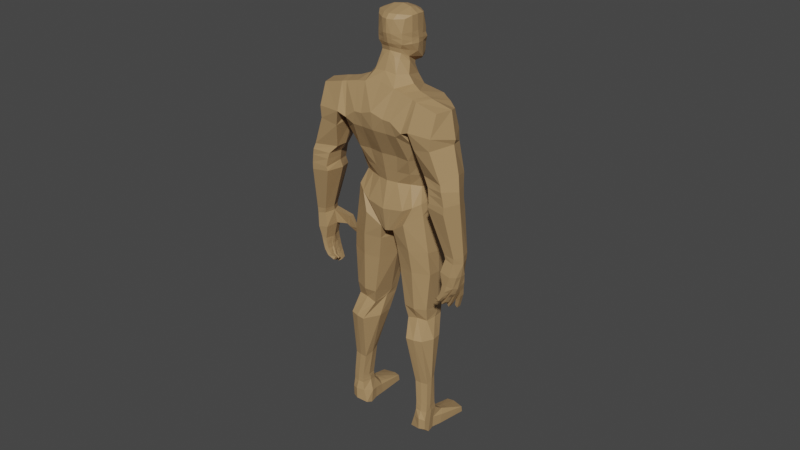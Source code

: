 # Source: John-Rigged.blend  (saved by Blender 3.6.13; exported with 4.5.12 LTS)
import bpy
from mathutils import Matrix  # noqa: F401  (used for matrix-valued properties, if any)

bpy.ops.wm.read_factory_settings(use_empty=True)
scene = bpy.context.scene
scene.name = 'Scene'

# ---- collections
col_john = bpy.data.collections.new('John'); scene.collection.children.link(col_john)

# ---- materials (node trees are filled in below, after node groups)
mat_material = bpy.data.materials.new('Material')
mat_material.use_transparent_shadow = False

# ---- material node trees
mat_material.use_nodes = True; mat_material.node_tree.nodes.clear()
_N = mat_material.node_tree.nodes; _L = mat_material.node_tree.links
n0 = _N.new('ShaderNodeBsdfPrincipled'); n0.name = 'Principled BSDF'; n0.location = (10, 300)
n0.distribution = 'GGX'
n0.subsurface_method = 'RANDOM_WALK_SKIN'
n0.inputs[0].default_value = (0.402, 0.2531, 0.1181, 1.0)
n0.inputs[3].default_value = 1.45
n0.inputs[27].default_value = (0.0, 0.0, 0.0, 1.0)
n0.inputs[28].default_value = 1.0
n1 = _N.new('ShaderNodeOutputMaterial'); n1.name = 'Material Output'; n1.location = (300, 300)
_L.new(n0.outputs[0], n1.inputs[0])
n1.is_active_output = True

# ---- world
world_world = bpy.data.worlds.new('World'); scene.world = world_world
world_world.use_nodes = True; world_world.node_tree.nodes.clear()
_N = world_world.node_tree.nodes; _L = world_world.node_tree.links
n0 = _N.new('ShaderNodeOutputWorld'); n0.name = 'World Output'; n0.location = (300, 300)
n1 = _N.new('ShaderNodeBackground'); n1.name = 'Background'; n1.location = (10, 300)
n1.inputs[0].default_value = (0.05088, 0.05088, 0.05088, 1.0)
_L.new(n1.outputs[0], n0.inputs[0])
n0.is_active_output = True
world_world.color = (0.05088, 0.05088, 0.05088)
world_world.use_sun_shadow = False
world_world.sun_shadow_jitter_overblur = 0.0

# ---- meshes
me_john = bpy.data.meshes.new('John')
me_john.from_pydata([(0.08797, 0.56, 0.05345), (0.1091, 0.8211, 0.03073), (0.09051, 0.561, -0.0207), (0.08906, 0.8348, -0.05675), (0.07525, 0.7633, -0.07816), (0.09266, 0.6921, -0.02114), (0.07563, 0.6213, -0.006025), (0.0864, 0.5871, -0.02198), (0.1158, 0.7646, 0.0432), (0.08934, 0.7105, 0.06759), (0.08115, 0.6246, 0.05619), (0.0909, 0.5915, 0.05578), (0.03847, 0.8452, -0.05533), (0.01623, 0.4895, 0.07587), (0.01659, 0.5068, -0.03307), (0.04089, 0.8313, 0.04167), (0.04893, 0.566, 0.0842), (0.04161, 0.6257, 0.08604), (0.04384, 0.7185, 0.09978), (0.04192, 0.7875, 0.08292), (0.04797, 0.5654, -0.03967), (0.02458, 0.6223, -0.02758), (0.03585, 0.6906, -0.04209), (0.02889, 0.7842, -0.08088), (0.0221, 0.8804, 0.03396), (0.0249, 0.9076, -0.01567), (0.0968, 0.06755, -0.02917), (0.111, 0.06735, -0.02592), (0.04446, 0.3074, 0.05521), (0.04228, 0.3068, 0.03082), (0.03053, 0.4176, -0.0244), (0.02823, 0.4136, 0.07073), (0.108, 0.419, -0.01603), (0.1008, 0.4111, 0.05096), (0.02284, 0.4724, -0.02788), (0.02053, 0.4639, 0.07383), (0.1035, 0.4735, -0.01881), (0.09583, 0.4609, 0.05261), (0.1039, 0.2549, -0.0384), (0.1122, 0.252, 0.01523), (0.06463, 0.253, -0.04533), (0.04965, 0.2502, 0.03264), (0.1085, 0.1328, -0.02134), (0.1065, 0.1457, 0.006621), (0.07679, 0.1318, -0.02468), (0.07599, 0.1451, 0.0156), (0.05946, 0.8419, -0.05541), (0.0521, 0.5248, 0.06672), (0.06926, 0.5764, -0.03215), (0.05287, 0.6218, -0.01657), (0.06678, 0.6888, -0.04249), (0.04798, 0.7829, -0.07968), (0.05228, 0.5336, -0.04211), (0.09407, 0.8239, 0.03997), (0.06991, 0.578, 0.07185), (0.06138, 0.6252, 0.07342), (0.07708, 0.7156, 0.09193), (0.0823, 0.7751, 0.07488), (0.101, 0.3093, 0.02103), (0.06881, 0.4186, -0.03196), (0.06364, 0.4127, 0.07386), (0.05792, 0.4613, 0.07518), (0.06343, 0.4735, -0.03753), (0.0809, 0.2511, 0.03982), (0.08429, 0.254, -0.04393), (0.09125, 0.1454, 0.02329), (0.09267, 0.1323, -0.02435), (0.08915, 0.5664, 0.01687), (0.1015, 0.8355, -0.02183), (0.09211, 0.5905, 0.02307), (0.08182, 0.6229, 0.02636), (0.1015, 0.7018, 0.0153), (0.1111, 0.7721, 0.0005639), (0.05764, 0.8497, -0.01383), (0.01223, 0.4958, 0.0214), (0.03092, 0.927, -0.01958), (0.03089, 0.898, 0.002599), (0.111, 0.07765, -0.02518), (0.1126, 0.06547, -0.01501), (0.09677, 0.3069, 0.04099), (0.07061, 0.3064, 0.05711), (0.01796, 0.4157, 0.02346), (0.1068, 0.415, 0.01747), (0.106, 0.4672, 0.01659), (0.009595, 0.4682, 0.02329), (0.1178, 0.2552, -0.01158), (0.04492, 0.2521, -0.006344), (0.11, 0.1392, -0.007361), (0.07252, 0.1385, -0.00454), (0.1093, 0.02866, 0.002165), (0.07954, 0.8412, -0.021), (0.16, 0.8194, -0.01981), (0.1482, 0.8125, 0.006578), (0.1501, 0.8191, -0.05682), (0.1496, 0.77, -0.07553), (0.1526, 0.7689, 0.01626), (0.1732, 0.759, -0.02194), (0.09553, 0.7716, -0.0811), (0.114, 0.7644, -0.001008), (0.1203, 0.7657, 0.03284), (0.1248, 0.8188, 0.02227), (0.09974, 0.8324, -0.05926), (0.1144, 0.8334, -0.0246), (0.1404, 0.6443, -0.06758), (0.1369, 0.6434, -0.02893), (0.1802, 0.6465, -0.07226), (0.1984, 0.6423, -0.03749), (0.1205, 0.6769, -0.05699), (0.1724, 0.6763, 0.01143), (0.1198, 0.6768, -0.03003), (0.1732, 0.6742, -0.0703), (0.1441, 0.6782, 0.02186), (0.1887, 0.6869, -0.02938), (0.1064, 0.7344, -0.07325), (0.1587, 0.7439, 0.0105), (0.1077, 0.7393, -0.01681), (0.1474, 0.7423, -0.0754), (0.1213, 0.7354, 0.02223), (0.1693, 0.7479, -0.02158), (0.183, 0.6101, -0.07132), (0.15, 0.6079, 0.008292), (0.2011, 0.6055, -0.03625), (0.1398, 0.6162, -0.06987), (0.1854, 0.6068, -0.0003493), (0.1351, 0.613, -0.02553), (0.09069, 0.7286, -0.04928), (0.1018, 0.7345, 0.05454), (0.03237, 0.7508, -0.07297), (0.04258, 0.7698, 0.09486), (0.08212, 0.7478, 0.07799), (0.05765, 0.7506, -0.07308), (0.1073, 0.7407, 0.007405), (0.03253, 0.8556, 0.03219), (0.02769, 0.8681, -0.03557), (0.04348, 0.8658, -0.01215), (0.1118, -0.0008817, -0.01838), (0.1103, 0.01065, -0.03098), (0.09511, -0.0009692, 0.007314), (0.1088, 0.0006177, 0.0003359), (0.09618, 0.01056, -0.03704), (0.06964, 0.005368, -0.03081), (0.0667, 0.0001123, -0.01574), (0.07021, 0.00185, 0.004235), (0.09684, -0.0006343, -0.01778), (0.07068, 0.02922, 0.006159), (0.06717, 0.03104, -0.01127), (0.1123, 0.03051, -0.01401), (0.1107, 0.03602, -0.03141), (0.0966, 0.0387, -0.03724), (0.07876, 0.03694, -0.03093), (0.09281, 0.03277, 0.03698), (0.1087, 0.03488, 0.03494), (0.07974, 0.02921, 0.03231), (0.123, 0.01115, 0.0958), (0.09364, 0.01146, 0.103), (0.09309, -0.003294, 0.1053), (0.07789, 0.01149, 0.09964), (0.1224, -0.004194, 0.09821), (0.07735, -0.00362, 0.1019), (0.1145, 0.02305, 0.02871), (0.07357, 0.02426, 0.02891), (0.07187, 0.00032, 0.03067), (0.1135, -0.0007215, 0.02381), (0.09791, -0.002673, 0.03375), (0.03442, 0.9835, 0.04492), (0.03965, 0.9314, 0.001237), (0.04449, 0.9876, 0.01287), (0.04286, 0.9353, 0.01954), (0.03723, 0.9304, 0.05431), (0.03476, 0.8892, 0.04282), (0.0248, 0.9173, -0.01763), (0.04069, 0.9078, 0.01875), (0.007155, 0.5054, -0.03697), (0.0, 0.4816, 0.08015), (0.01814, 0.5619, -0.04449), (0.01006, 0.9094, -0.01941), (0.005631, 0.4927, 0.02084), (0.01686, 0.985, 0.05689), (0.03923, 0.9394, 0.001135), (0.02128, 0.9975, 0.0183), (0.009992, 0.9272, -0.02613), (0.01356, 0.9208, 0.06713), (0.0281, 0.8968, 0.05959), (0.01003, 0.9185, -0.02146), (0.02457, 0.8745, 0.03072), (0.03661, 0.8901, -0.0009407), (0.008484, 0.8754, 0.05732), (0.1682, 0.4332, -0.0517), (0.1805, 0.4343, -0.05249), (0.1945, 0.4232, -0.03), (0.1915, 0.427, -0.002786), (0.1786, 0.4289, 0.001788), (0.1687, 0.4275, -0.02289), (0.1636, 0.4636, -0.05223), (0.1647, 0.4616, -0.01804), (0.175, 0.4589, 0.003999), (0.1908, 0.4555, -0.002292), (0.2009, 0.4541, -0.02864), (0.1882, 0.4583, -0.0534), (0.1436, 0.4769, 0.002325), (0.1473, 0.4736, 0.01849), (0.1558, 0.4521, 0.006878), (0.1594, 0.4514, 0.01889), (0.1308, 0.4466, 0.01065), (0.1359, 0.4474, 0.02146), (0.1517, 0.4444, 0.01121), (0.1549, 0.445, 0.01845), (0.1384, 0.4298, 0.01928), (0.1403, 0.4303, 0.02481), (0.1261, 0.4303, 0.01869), (0.1237, 0.4365, 0.01621), (0.1268, 0.437, 0.02443), (0.1286, 0.4308, 0.02557), (0.1937, 0.4249, -0.01675), (0.1742, 0.4278, -0.0112), (0.1904, 0.4273, -0.04199), (0.1685, 0.4305, -0.03312), (0.1756, 0.3585, 0.006668), (0.1676, 0.3604, 0.008108), (0.1662, 0.3593, -0.0004269), (0.1749, 0.3572, -0.003588), (0.1451, 0.3898, -0.04743), (0.1485, 0.3829, -0.05018), (0.1482, 0.3805, -0.04313), (0.1454, 0.3865, -0.03976), (0.1631, 0.3611, -0.01097), (0.1571, 0.366, -0.00914), (0.1558, 0.3663, -0.01591), (0.1628, 0.3619, -0.01908), (0.15, 0.3794, -0.02964), (0.1557, 0.3726, -0.03467), (0.1565, 0.3706, -0.02637), (0.1512, 0.3768, -0.02356), (0.1721, 0.4102, -0.01054), (0.1678, 0.3927, -0.01032), (0.1632, 0.3798, -0.01066), (0.1699, 0.4098, -0.02124), (0.1659, 0.3923, -0.02001), (0.1618, 0.3797, -0.01834), (0.1871, 0.4065, -0.0274), (0.1789, 0.3897, -0.02523), (0.1721, 0.3762, -0.02212), (0.1728, 0.3759, -0.0131), (0.1803, 0.3902, -0.01401), (0.1889, 0.4075, -0.01517), (0.1776, 0.4118, 0.003389), (0.1753, 0.3955, 0.00471), (0.1724, 0.3802, 0.006346), (0.174, 0.4107, -0.008487), (0.1724, 0.3943, -0.006052), (0.1706, 0.3789, -0.003344), (0.19, 0.4082, -0.01346), (0.1876, 0.3921, -0.01045), (0.1825, 0.3777, -0.006863), (0.1821, 0.3792, 0.00431), (0.1869, 0.3937, 0.001661), (0.1885, 0.4101, -0.0004223), (0.1844, 0.4106, -0.04135), (0.176, 0.3999, -0.03937), (0.168, 0.3846, -0.03918), (0.1876, 0.4074, -0.03022), (0.1787, 0.3962, -0.02949), (0.1702, 0.3813, -0.03032), (0.167, 0.4111, -0.02429), (0.1648, 0.4004, -0.02398), (0.1595, 0.3847, -0.02579), (0.1577, 0.3875, -0.03253), (0.1635, 0.4034, -0.03188), (0.1662, 0.4136, -0.03349), (0.1764, 0.4188, -0.05326), (0.1714, 0.4047, -0.05398), (0.1617, 0.3919, -0.05435), (0.181, 0.4133, -0.04364), (0.1733, 0.3996, -0.04512), (0.1633, 0.3882, -0.04642), (0.1663, 0.4158, -0.03609), (0.1631, 0.4061, -0.03898), (0.1555, 0.3933, -0.04157), (0.154, 0.3958, -0.05192), (0.1623, 0.4086, -0.0521), (0.1653, 0.4183, -0.0519), (0.2007, 0.4546, -0.01521), (0.1983, 0.456, -0.04084), (0.02067, 0.8849, 0.0657), (0.01868, 0.8783, 0.05711), (0.02584, 0.8816, 0.05185), (0.01116, 0.8776, 0.06887), (0.0149, 0.8847, 0.07251), (0.01257, 0.8989, 0.06804), (0.03084, 0.9495, -0.02059), (0.0428, 0.9529, 0.01688), (0.03599, 0.9501, 0.05105), (0.009964, 0.949, -0.03115), (0.01592, 0.9458, 0.06403), (0.03139, 0.9382, -0.02009), (0.04285, 0.9403, 0.01878), (0.03587, 0.9398, 0.05088), (0.00998, 0.9377, -0.02863), (0.02347, 0.9427, 0.05281), (0.03078, 0.9168, 0.05809), (0.01085, 0.9166, 0.06666), (0.04379, 0.9258, 0.01926), (0.02082, 0.9167, 0.06238), (0.0, 0.5046, -0.03906), (0.01382, 0.8267, 0.05061), (0.0, 0.5544, 0.09366), (0.0, 0.6269, 0.09604), (0.0, 0.7183, 0.1053), (0.0, 0.7855, 0.08993), (0.006733, 0.8785, 0.038), (0.0, 0.4911, 0.02055), (0.0, 0.7704, 0.1022), (0.01222, 0.8547, 0.03685), (0.0, 0.9865, 0.0617), (0.0, 0.8514, -0.05056), (0.0, 0.56, -0.04709), (0.0, 0.6229, -0.03279), (0.0, 0.6914, -0.0482), (0.0, 0.794, -0.08365), (0.0, 0.9103, -0.02142), (0.0, 0.7521, -0.07763), (0.0, 0.871, -0.03705), (0.04071, 0.9514, 0.0009312), (0.0, 1.0, 0.0213), (0.0, 0.9276, -0.02825), (0.0, 0.9192, -0.02353), (0.0, 0.8732, 0.03969), (0.0, 0.944, 0.06948), (0.0, 0.9494, -0.03308), (0.0, 0.9405, -0.03122), (0.008651, 0.9385, 0.06327), (0.0415, 0.9856, 0.03508), (0.04072, 0.9336, 0.03648), (0.02034, 0.994, 0.03534), (0.04063, 0.9524, 0.03613), (0.04068, 0.9422, 0.03447), (0.03941, 0.9248, 0.0378), (0.0, 0.9971, 0.03609), (0.0, 0.8264, 0.05162), (0.0, 0.8782, 0.03867), (0.0, 0.8546, 0.03787), (0.0, 0.9232, 0.07814), (0.0, 0.898, 0.07082), (0.0, 0.8741, 0.05692), (0.0, 0.8776, 0.06995), (0.0, 0.8857, 0.07767), (0.0, 0.94, 0.06772), (0.0, 0.9159, 0.07071), (0.0, 0.9208, 0.07782), (0.1096, 0.05271, 0.009707), (0.1096, 0.07078, 0.005381), (0.111, 0.05704, -0.02666), (0.08092, 0.05143, 0.01221), (0.08194, 0.07065, 0.00975), (0.08211, 0.05723, -0.02907), (0.08246, 0.07793, -0.02815), (0.09577, 0.07069, 0.01328), (0.09554, 0.0527, 0.01644), (0.09673, 0.07779, -0.02815), (0.09686, 0.05731, -0.03019), (0.1126, 0.07403, -0.01417), (0.1127, 0.05685, -0.01034), (0.07837, 0.07414, -0.01134), (0.07702, 0.05726, -0.007491), (0.09949, 0.2978, -0.01361), (0.1013, 0.3287, -0.01855), (0.04968, 0.2912, -0.01868), (0.04389, 0.324, -0.02406), (0.04648, 0.2946, 0.05269), (0.04244, 0.3203, 0.05773), (0.09711, 0.2957, 0.03905), (0.09643, 0.3182, 0.04294), (0.06938, 0.3184, 0.05897), (0.07183, 0.2944, 0.05526), (0.07253, 0.3245, -0.02837), (0.07459, 0.2976, -0.01727), (0.1008, 0.3208, 0.02307), (0.1012, 0.2978, 0.01276), (0.04023, 0.3162, 0.02944), (0.04433, 0.2974, 0.01705), (0.08269, 0.6507, -0.0123), (0.08852, 0.6671, 0.05565), (0.02926, 0.6506, -0.0336), (0.04229, 0.671, 0.09141), (0.06991, 0.6688, 0.07661), (0.05887, 0.6507, -0.02775), (0.09078, 0.6587, 0.02134), (0.0, 0.6513, -0.03918), (0.0, 0.6709, 0.09983), (0.02539, 0.8974, -0.02036), (0.008373, 0.8735, 0.03893), (0.0, 0.9007, -0.02524), (0.01403, 0.8993, -0.02394), (0.02271, 0.9238, 0.06476), (0.03438, 0.9803, -0.01489), (0.0431, 0.9867, -0.00227), (0.01482, 0.9788, -0.02824), (0.01705, 0.9883, -0.01851), (0.0, 0.9885, -0.0244), (3.037e-10, 0.979, -0.03304), (0.04046, 0.9261, 0.000793), (0.03458, 0.9122, 0.001204), (0.1831, 0.627, -0.07119), (0.1772, 0.661, -0.07332), (0.1373, 0.6582, -0.06528), (0.1435, 0.6252, -0.06988), (0.1519, 0.6259, 0.003508), (0.1498, 0.6549, 0.00857), (0.1797, 0.6544, 0.001119), (0.1854, 0.6256, -0.004647), (0.1344, 0.6559, -0.02987), (0.1394, 0.631, -0.02798), (0.2001, 0.6295, -0.0383), (0.1966, 0.655, -0.03667), (0.1722, 0.4954, -0.04725), (0.1703, 0.5068, -0.04862), (0.1949, 0.503, -0.04857), (0.194, 0.49, -0.04826), (0.2051, 0.486, -0.02663), (0.2051, 0.5028, -0.02729), (0.1971, 0.5025, -0.003408), (0.1962, 0.4873, -0.00379), (0.1802, 0.5022, 0.002018), (0.1804, 0.4921, 0.002468), (0.1667, 0.5064, -0.02444), (0.1676, 0.4952, -0.02152), (0.07509, 0.01975, 0.05391), (0.07381, -0.001073, 0.05585), (0.1175, 0.01884, 0.05243), (0.1166, -0.001949, 0.05011), (0.09621, -0.002892, 0.05904), (0.1134, 0.02714, 0.05478), (0.09305, 0.0266, 0.05609), (0.07911, 0.02324, 0.05498), (0.08229, 0.06758, -0.02861), (0.0777, 0.06525, -0.007074)], [], [(51, 46, 3, 4), (100, 99, 95, 92), (359, 351, 147, 148), (309, 24, 186), (308, 304, 338), (67, 69, 11, 0), (69, 70, 10, 11), (386, 71, 9, 381), (131, 72, 8, 126), (52, 48, 7, 2), (48, 49, 6, 7), (385, 50, 5, 380), (130, 51, 4, 125), (174, 21, 20), (172, 174, 20, 14), (129, 57, 19, 128), (384, 56, 18, 383), (54, 55, 17, 16), (47, 54, 16, 13), (57, 53, 15, 19), (90, 73, 15, 53), (176, 74, 13, 173), (334, 290, 166, 331), (185, 389, 25, 76), (148, 147, 136, 139), (363, 354, 149, 145), (89, 349, 151, 159), (357, 352, 152, 150), (373, 368, 41, 63), (366, 379, 29), (379, 366, 40, 86), (366, 375, 64, 40), (62, 36, 32, 59), (84, 34, 30, 81), (83, 37, 33, 82), (61, 35, 31, 60), (47, 13, 35, 61), (67, 0, 37, 83), (74, 14, 34, 84), (52, 2, 36, 62), (33, 60, 372, 371), (82, 33, 371, 376), (368, 379, 86, 41), (59, 32, 365, 374), (63, 41, 45, 65), (85, 39, 43, 87), (86, 40, 44, 88), (64, 38, 42, 66), (40, 64, 66, 44), (39, 63, 65, 43), (30, 59, 374, 367), (377, 370, 39, 85), (14, 52, 62, 34), (0, 47, 61, 37), (37, 61, 60, 33), (34, 62, 59, 30), (81, 30, 367, 378), (370, 373, 63, 39), (361, 349, 89, 146), (146, 89, 138, 135), (68, 90, 53, 1), (8, 1, 53, 57), (0, 11, 54, 47), (11, 10, 55, 54), (381, 9, 56, 384), (126, 8, 57, 129), (127, 23, 51, 130), (382, 22, 50, 385), (20, 21, 49, 48), (14, 20, 48, 52), (88, 44, 355, 362), (23, 12, 46, 51), (3, 46, 90, 68), (429, 428, 153, 157), (41, 86, 88, 45), (38, 85, 87, 42), (31, 81, 378, 369), (375, 364, 38, 64), (13, 74, 84, 35), (2, 67, 83, 36), (36, 83, 82, 32), (35, 84, 81, 31), (60, 31, 369, 372), (364, 377, 85, 38), (66, 42, 77, 358), (65, 45, 353, 356), (144, 145, 141, 142), (184, 185, 76, 24), (293, 291, 164, 177), (172, 14, 74, 176), (46, 12, 73, 90), (125, 4, 72, 131), (380, 5, 71, 386), (7, 6, 70, 69), (2, 7, 69, 67), (425, 194, 201, 199), (96, 91, 92, 95), (94, 93, 91, 96), (97, 101, 93, 94), (101, 102, 91, 93), (102, 100, 92, 91), (421, 423, 195, 196), (8, 72, 98, 99), (68, 1, 100, 102), (3, 68, 102, 101), (4, 3, 101, 97), (72, 4, 97, 98), (1, 8, 99, 100), (425, 414, 193, 194), (423, 425, 199, 200), (418, 421, 196, 281), (402, 412, 121, 119), (406, 411, 124, 120), (108, 111, 407, 408), (405, 402, 119, 122), (409, 406, 120, 123), (114, 117, 111, 108), (113, 116, 110, 107), (115, 113, 107, 109), (117, 115, 109, 111), (116, 118, 112, 110), (118, 114, 108, 112), (96, 95, 114, 118), (94, 96, 118, 116), (99, 98, 115, 117), (98, 97, 113, 115), (97, 94, 116, 113), (95, 99, 117, 114), (112, 108, 408, 413), (411, 405, 122, 124), (412, 409, 123, 121), (109, 107, 404, 410), (110, 112, 413, 403), (111, 109, 410, 407), (5, 125, 131, 71), (22, 127, 130, 50), (9, 126, 129, 56), (56, 129, 128, 18), (50, 130, 125, 5), (71, 131, 126, 9), (15, 73, 134, 132), (73, 12, 133, 134), (128, 311, 307, 18), (143, 135, 138, 137), (141, 143, 137, 142), (140, 139, 143, 141), (139, 136, 135, 143), (149, 148, 139, 140), (147, 146, 135, 136), (145, 149, 140, 141), (426, 427, 158, 156), (433, 426, 156), (351, 359, 26, 27), (42, 87, 360, 77), (44, 66, 358, 355), (45, 88, 362, 353), (43, 65, 356, 350), (87, 43, 350, 360), (352, 363, 145, 144), (153, 154, 155, 157), (154, 156, 158, 155), (432, 433, 156, 154), (431, 432, 154, 153), (428, 431, 153), (430, 429, 157, 155), (427, 430, 155, 158), (352, 144, 160, 152), (351, 361, 146, 147), (142, 137, 163, 161), (137, 138, 162, 163), (144, 142, 161, 160), (138, 89, 159, 162), (354, 359, 148, 149), (397, 398, 323, 179), (401, 170, 75, 400), (24, 169, 285, 284), (186, 284, 286), (340, 312, 390, 326), (76, 25, 170, 401), (25, 175, 183, 170), (132, 134, 185, 184), (170, 183, 180, 75), (395, 397, 179, 166), (322, 289, 394, 395), (331, 333, 177, 164), (19, 308, 311, 128), (317, 320, 127, 22), (303, 172, 176, 310), (327, 293, 177, 313), (392, 175, 25, 389), (318, 314, 12, 23), (310, 176, 173), (303, 315, 174, 172), (315, 316, 21, 174), (387, 317, 22, 382), (320, 318, 23, 127), (383, 388, 306, 17), (17, 306, 305, 16), (15, 304, 308, 19), (16, 305, 173, 13), (390, 184, 24, 309), (287, 283, 182, 288), (283, 285, 169, 182), (194, 193, 187, 216, 192), (196, 195, 191, 190), (197, 281, 213, 189), (195, 194, 192, 214, 191), (198, 282, 215, 188), (193, 198, 188, 187), (415, 424, 124, 122), (419, 416, 119, 121), (194, 195, 202, 201), (282, 418, 197), (422, 420, 123, 120), (417, 418, 282, 198), (200, 199, 203, 204), (195, 423, 200, 202), (424, 422, 120, 124), (205, 206, 208, 207), (201, 202, 206, 205), (199, 201, 205, 203), (202, 200, 204, 206), (203, 205, 207, 209, 210), (206, 204, 211, 212, 208), (212, 209, 207, 208), (209, 212, 211, 210), (204, 203, 210, 211), (217, 218, 219, 220), (247, 218, 217, 254), (221, 222, 223, 224), (271, 222, 221, 278), (225, 226, 227, 228), (229, 230, 231, 232), (259, 230, 229, 266), (250, 219, 218, 247), (253, 220, 219, 250), (256, 251, 213, 190), (262, 231, 230, 259), (265, 232, 231, 262), (268, 263, 192, 216), (274, 223, 222, 271), (277, 224, 223, 274), (280, 275, 216, 187), (244, 239, 189, 213), (241, 228, 227, 238), (238, 227, 226, 235), (235, 226, 225, 242), (214, 233, 244, 213), (233, 234, 243, 244), (234, 235, 242, 243), (192, 236, 233, 214), (236, 237, 234, 233), (237, 238, 235, 234), (189, 239, 236, 192), (239, 240, 237, 236), (240, 241, 238, 237), (225, 228, 241, 242), (242, 241, 240, 243), (243, 240, 239, 244), (217, 220, 253, 254), (254, 253, 252, 255), (255, 252, 251, 256), (213, 251, 248, 214), (251, 252, 249, 248), (252, 253, 250, 249), (214, 248, 245, 191), (248, 249, 246, 245), (249, 250, 247, 246), (191, 245, 256, 190), (245, 246, 255, 256), (246, 247, 254, 255), (229, 232, 265, 266), (266, 265, 264, 267), (267, 264, 263, 268), (192, 263, 260, 189), (263, 264, 261, 260), (264, 265, 262, 261), (189, 260, 257, 215), (260, 261, 258, 257), (261, 262, 259, 258), (215, 257, 268, 216), (257, 258, 267, 268), (258, 259, 266, 267), (221, 224, 277, 278), (278, 277, 276, 279), (279, 276, 275, 280), (216, 275, 272, 215), (275, 276, 273, 272), (276, 277, 274, 273), (215, 272, 269, 188), (272, 273, 270, 269), (273, 274, 271, 270), (188, 269, 280, 187), (269, 270, 279, 280), (270, 271, 278, 279), (213, 281, 196, 190), (215, 282, 197, 189), (281, 197, 418), (420, 419, 121, 123), (283, 284, 285), (287, 345, 344, 286), (283, 287, 286, 284), (300, 302, 393, 181), (169, 171, 301, 336), (169, 24, 76, 171), (330, 298, 293), (284, 186, 24), (294, 297, 292, 289), (178, 294, 289, 322), (298, 296, 291), (335, 295, 290, 334), (332, 167, 295, 335), (393, 168, 296, 298), (165, 75, 294, 178), (75, 180, 297, 294), (181, 298, 330), (288, 182, 299, 302, 300), (336, 301, 167, 332), (400, 75, 165), (302, 299, 168, 393), (347, 300, 181, 348), (342, 288, 300, 347), (341, 181, 330, 346), (180, 324, 329, 297), (297, 329, 328, 292), (348, 181, 341), (345, 287, 288, 342), (312, 132, 184, 390), (326, 390, 309, 339), (338, 304, 312, 340), (343, 186, 286, 344), (339, 309, 186, 343), (175, 319, 325, 183), (183, 325, 324, 180), (171, 401, 400, 301), (292, 328, 399, 396), (333, 337, 313, 177), (12, 314, 321, 133), (392, 391, 319, 175), (179, 323, 337, 333), (299, 336, 168), (168, 336, 332), (168, 332, 335, 296), (296, 335, 334, 291), (166, 179, 333, 331), (291, 334, 331, 164), (182, 169, 336, 299), (414, 417, 198, 193), (304, 15, 132, 312), (27, 77, 360, 78), (78, 360, 350), (355, 434, 435, 362), (350, 349, 78), (26, 434, 355, 358), (356, 353, 352, 357), (357, 349, 350, 356), (349, 357, 150, 151), (349, 361, 78), (351, 27, 78, 361), (27, 26, 358, 77), (434, 354, 363, 435), (359, 354, 434, 26), (80, 79, 371, 372), (375, 366, 367, 374), (29, 28, 369, 378), (367, 366, 29), (28, 80, 372, 369), (364, 365, 58), (79, 58, 376, 371), (29, 378, 367), (32, 82, 376, 365), (370, 377, 58, 79), (368, 373, 80, 28), (379, 368, 28, 29), (373, 370, 79, 80), (376, 58, 365), (377, 364, 58), (364, 375, 374, 365), (18, 307, 388, 383), (316, 387, 382, 21), (6, 380, 386, 70), (21, 382, 385, 49), (10, 381, 384, 55), (55, 384, 383, 17), (49, 385, 380, 6), (70, 386, 381, 10), (134, 133, 389, 185), (133, 321, 391, 392), (133, 392, 389), (346, 330, 293, 327), (181, 393, 298), (397, 395, 394, 396), (398, 397, 396, 399), (289, 292, 396, 394), (290, 322, 395, 166), (295, 178, 322, 290), (301, 400, 165, 167), (167, 165, 178, 295), (171, 76, 401), (293, 298, 291), (106, 413, 408), (106, 105, 403, 413), (409, 106, 408), (103, 104, 410, 404), (105, 103, 404, 403), (406, 407, 104), (107, 110, 403, 404), (402, 405, 103, 105), (405, 411, 104, 103), (412, 402, 105, 106), (409, 412, 106), (410, 104, 407), (411, 406, 104), (406, 409, 408, 407), (415, 416, 417, 414), (419, 420, 421, 418), (416, 419, 418, 417), (423, 421, 420, 422), (425, 423, 422, 424), (414, 425, 424, 415), (416, 415, 122, 119), (161, 163, 430, 427), (163, 162, 429, 430), (160, 161, 427, 426), (162, 159, 428, 429), (150, 152, 433, 432), (151, 150, 432, 431), (159, 151, 431, 428), (152, 160, 426, 433), (363, 352, 435), (362, 435, 353), (352, 353, 435)])
_k = set([(4, 72), (8, 72), (8, 126), (9, 126), (91, 92), (92, 95), (93, 94), (95, 114), (114, 118), (116, 118), (153, 154), (154, 156), (155, 157), (155, 158), (157, 429), (158, 427), (161, 427), (162, 429), (169, 171), (169, 285), (171, 301), (181, 330), (189, 192), (194, 195), (194, 201), (194, 425), (213, 214), (215, 216), (291, 293), (293, 327), (298, 330), (300, 347), (330, 346), (341, 346), (341, 348), (347, 348), (407, 408), (407, 410), (408, 413)])
me_john.attributes.new('sharp_edge', 'BOOLEAN', 'EDGE').data.foreach_set('value', [ (min(e.vertices), max(e.vertices)) in _k for e in me_john.edges])
_uv = me_john.uv_layers.new(name='UVMap')
_uv.uv.foreach_set('vector', [0.08905, 0.2365, 0.1118, 0.1738, 0.1445, 0.185, 0.1178, 0.2588, 0.4193, 0.7887, 0.4064, 0.7363, 0.4467, 0.7355, 0.4484, 0.779, 0.05837, 0.9379, 0.07476, 0.9391, 0.07138, 0.9608, 0.05508, 0.958, 0.3711, 0.8226, 0.3837, 0.8107, 0.3844, 0.8387, 0.803, 0.7473, 0.8105, 0.6945, 0.825, 0.7004, 0.5764, 0.5987, 0.5675, 0.6229, 0.53, 0.6217, 0.535, 0.5898, 0.5675, 0.6229, 0.5616, 0.6557, 0.5272, 0.6554, 0.53, 0.6217, 0.5646, 0.6926, 0.5682, 0.7369, 0.5078, 0.7424, 0.5246, 0.6989, 0.5743, 0.7772, 0.5798, 0.8097, 0.5313, 0.7993, 0.5208, 0.7678, 0.06621, 0.4703, 0.09186, 0.428, 0.1137, 0.417, 0.1152, 0.4428, 0.09186, 0.428, 0.08034, 0.3774, 0.1072, 0.3779, 0.1137, 0.417, 0.08975, 0.353, 0.1022, 0.3207, 0.1341, 0.3151, 0.1183, 0.3518, 0.09664, 0.2675, 0.08905, 0.2365, 0.1178, 0.2588, 0.1337, 0.2868, 0.03065, 0.4389, 0.04715, 0.3762, 0.06552, 0.438, 0.01176, 0.4906, 0.03065, 0.4389, 0.06552, 0.438, 0.02305, 0.4894, 0.3517, 0.7255, 0.3554, 0.7528, 0.3096, 0.7693, 0.3058, 0.7525, 0.33, 0.6462, 0.3396, 0.6946, 0.3008, 0.7008, 0.2959, 0.6519, 0.3216, 0.5536, 0.3166, 0.6022, 0.2916, 0.6055, 0.294, 0.5443, 0.2971, 0.5005, 0.3216, 0.5536, 0.294, 0.5443, 0.2511, 0.4683, 0.7176, 0.7074, 0.7274, 0.6572, 0.7855, 0.6755, 0.7608, 0.7254, 0.768, 0.6016, 0.7908, 0.6135, 0.7855, 0.6755, 0.7274, 0.6572, 0.9866, 0.06372, 0.9946, 0.06396, 0.9997, 0.1199, 0.9802, 0.1251, 0.7306, 0.9002, 0.7519, 0.8951, 0.7678, 0.9279, 0.7427, 0.9325, 0.751, 0.8284, 0.7749, 0.8297, 0.7731, 0.841, 0.7498, 0.8371, 0.05508, 0.958, 0.07138, 0.9608, 0.0677, 0.9854, 0.05109, 0.9853, 0.7075, 0.0761, 0.683, 0.07693, 0.6794, 0.05661, 0.701, 0.0503, 0.6321, 0.05157, 0.6217, 0.07561, 0.594, 0.05578, 0.6019, 0.04418, 0.9755, 0.6829, 0.9597, 0.6887, 0.9551, 0.6622, 0.969, 0.657, 0.2978, 0.2642, 0.2699, 0.266, 0.2732, 0.2188, 0.3068, 0.2181, 0.7089, 0.3167, 0.7501, 0.3214, 0.7664, 0.3303, 0.7501, 0.3214, 0.7089, 0.3167, 0.6765, 0.2783, 0.7203, 0.2766, 0.03505, 0.7003, 0.06435, 0.6969, 0.06743, 0.748, 0.04479, 0.7467, 0.0718, 0.5292, 0.1192, 0.5293, 0.1178, 0.5824, 0.07156, 0.582, 0.767, 0.4972, 0.7092, 0.5035, 0.7099, 0.447, 0.7641, 0.4432, 0.5837, 0.4977, 0.543, 0.4889, 0.5484, 0.4383, 0.5865, 0.4445, 0.2952, 0.4365, 0.2537, 0.4418, 0.2578, 0.3899, 0.2968, 0.3866, 0.2971, 0.5005, 0.2511, 0.4683, 0.2537, 0.4418, 0.2952, 0.4365, 0.5764, 0.5987, 0.535, 0.5898, 0.543, 0.4889, 0.5837, 0.4977, 0.7667, 0.5252, 0.7052, 0.5392, 0.7092, 0.5035, 0.767, 0.4972, 0.06621, 0.4703, 0.1152, 0.4428, 0.1192, 0.5293, 0.0718, 0.5292, 0.3435, 0.38, 0.2968, 0.3866, 0.2967, 0.2892, 0.3306, 0.2853, 0.5865, 0.4445, 0.5484, 0.4383, 0.5645, 0.344, 0.587, 0.348, 0.7909, 0.3163, 0.7501, 0.3214, 0.7203, 0.2766, 0.7651, 0.2721, 0.07156, 0.582, 0.1178, 0.5824, 0.09855, 0.6704, 0.06435, 0.6734, 0.3068, 0.2181, 0.2732, 0.2188, 0.2956, 0.1086, 0.311, 0.1085, 0.6312, 0.2835, 0.6008, 0.2785, 0.6185, 0.1706, 0.6349, 0.1649, 0.7203, 0.2766, 0.6765, 0.2783, 0.6928, 0.1529, 0.7161, 0.1589, 0.06743, 0.748, 0.09045, 0.7481, 0.08198, 0.8633, 0.06355, 0.8626, 0.04479, 0.7467, 0.06743, 0.748, 0.06355, 0.8626, 0.04537, 0.8611, 0.3475, 0.2142, 0.3068, 0.2181, 0.311, 0.1085, 0.3319, 0.106, 0.02856, 0.5759, 0.07156, 0.582, 0.06435, 0.6734, 0.03206, 0.669, 0.6005, 0.3252, 0.5705, 0.3213, 0.6008, 0.2785, 0.6312, 0.2835, 0.02305, 0.4894, 0.06621, 0.4703, 0.0718, 0.5292, 0.02635, 0.5224, 0.344, 0.5322, 0.2971, 0.5005, 0.2952, 0.4365, 0.3427, 0.431, 0.3427, 0.431, 0.2952, 0.4365, 0.2968, 0.3866, 0.3435, 0.38, 0.02635, 0.5224, 0.0718, 0.5292, 0.07156, 0.582, 0.02856, 0.5759, 0.7641, 0.4432, 0.7099, 0.447, 0.7047, 0.3508, 0.7654, 0.3401, 0.3299, 0.262, 0.2978, 0.2642, 0.3068, 0.2181, 0.3475, 0.2142, 0.6443, 0.08115, 0.6217, 0.07561, 0.6321, 0.05157, 0.6504, 0.05453, 0.6504, 0.05453, 0.6321, 0.05157, 0.6362, 0.0231, 0.6577, 0.02281, 0.7435, 0.5948, 0.768, 0.6016, 0.7274, 0.6572, 0.7139, 0.6443, 0.399, 0.7366, 0.4, 0.7931, 0.3814, 0.7979, 0.3554, 0.7528, 0.344, 0.5322, 0.3501, 0.5641, 0.3216, 0.5536, 0.2971, 0.5005, 0.3501, 0.5641, 0.3425, 0.5984, 0.3166, 0.6022, 0.3216, 0.5536, 0.5246, 0.6989, 0.5078, 0.7424, 0.4797, 0.7459, 0.5008, 0.6991, 0.3776, 0.7082, 0.399, 0.7366, 0.3554, 0.7528, 0.3517, 0.7255, 0.06787, 0.264, 0.06735, 0.2331, 0.08905, 0.2365, 0.09664, 0.2675, 0.05546, 0.3508, 0.06719, 0.3149, 0.1022, 0.3207, 0.08975, 0.353, 0.06552, 0.438, 0.04715, 0.3762, 0.08034, 0.3774, 0.09186, 0.428, 0.02305, 0.4894, 0.06552, 0.438, 0.09186, 0.428, 0.06621, 0.4703, 0.7161, 0.1589, 0.6928, 0.1529, 0.6855, 0.09793, 0.7043, 0.0934, 0.06735, 0.2331, 0.08832, 0.1679, 0.1118, 0.1738, 0.08905, 0.2365, 0.7689, 0.5675, 0.8017, 0.5771, 0.768, 0.6016, 0.7435, 0.5948, 0.5792, 0.01732, 0.575, 0.03838, 0.5257, 0.02777, 0.524, 0.01197, 0.7651, 0.2721, 0.7203, 0.2766, 0.7161, 0.1589, 0.7398, 0.1643, 0.6622, 0.2848, 0.6312, 0.2835, 0.6349, 0.1649, 0.6515, 0.1593, 0.8186, 0.4378, 0.7641, 0.4432, 0.7654, 0.3401, 0.7982, 0.3425, 0.06435, 0.6969, 0.09308, 0.699, 0.09045, 0.7481, 0.06743, 0.748, 0.829, 0.5155, 0.7667, 0.5252, 0.767, 0.4972, 0.8252, 0.4893, 0.6199, 0.5956, 0.5764, 0.5987, 0.5837, 0.4977, 0.6239, 0.5064, 0.6239, 0.5064, 0.5837, 0.4977, 0.5865, 0.4445, 0.6246, 0.4507, 0.8252, 0.4893, 0.767, 0.4972, 0.7641, 0.4432, 0.8186, 0.4378, 0.2968, 0.3866, 0.2578, 0.3899, 0.2669, 0.2929, 0.2967, 0.2892, 0.6308, 0.3269, 0.6005, 0.3252, 0.6312, 0.2835, 0.6622, 0.2848, 0.06355, 0.8626, 0.08198, 0.8633, 0.07749, 0.9185, 0.06098, 0.9174, 0.311, 0.1085, 0.2956, 0.1086, 0.2958, 0.03205, 0.3105, 0.03141, 0.721, 0.04723, 0.701, 0.0503, 0.6938, 0.01909, 0.717, 0.0195, 0.7111, 0.8222, 0.751, 0.8284, 0.7498, 0.8371, 0.7095, 0.829, 0.9679, 0.732, 0.9425, 0.7272, 0.9449, 0.6937, 0.9675, 0.6926, 0.9886, 0.003824, 0.9997, 0.007545, 0.9946, 0.06396, 0.9866, 0.06372, 0.8017, 0.5771, 0.825, 0.5837, 0.7908, 0.6135, 0.768, 0.6016, 0.6405, 0.7684, 0.6714, 0.8055, 0.5798, 0.8097, 0.5743, 0.7772, 0.6039, 0.6865, 0.6108, 0.7294, 0.5682, 0.7369, 0.5646, 0.6926, 0.6195, 0.6224, 0.5989, 0.6561, 0.5616, 0.6557, 0.5675, 0.6229, 0.6199, 0.5956, 0.6195, 0.6224, 0.5675, 0.6229, 0.5764, 0.5987, 0.9312, 0.1426, 0.9381, 0.109, 0.967, 0.102, 0.9588, 0.1276, 0.8951, 0.5044, 0.8958, 0.4428, 0.9261, 0.4493, 0.9384, 0.4935, 0.8329, 0.4946, 0.8531, 0.4441, 0.8958, 0.4428, 0.8951, 0.5044, 0.1417, 0.2541, 0.1561, 0.1894, 0.212, 0.2083, 0.2036, 0.2612, 0.7578, 0.5621, 0.7301, 0.5883, 0.6765, 0.5806, 0.7, 0.5504, 0.7301, 0.5883, 0.6995, 0.6317, 0.6786, 0.6109, 0.6765, 0.5806, 0.4707, 0.4447, 0.452, 0.4513, 0.4422, 0.4182, 0.4609, 0.4129, 0.9775, 0.4251, 0.9277, 0.4294, 0.9268, 0.4212, 0.9658, 0.425, 0.7435, 0.5948, 0.7139, 0.6443, 0.6995, 0.6317, 0.7301, 0.5883, 0.7689, 0.5675, 0.7435, 0.5948, 0.7301, 0.5883, 0.7578, 0.5621, 0.1178, 0.2588, 0.1445, 0.185, 0.1561, 0.1894, 0.1417, 0.2541, 0.8219, 0.7674, 0.8219, 0.8556, 0.7982, 0.8495, 0.8195, 0.7675, 0.4, 0.7931, 0.399, 0.7366, 0.4064, 0.7363, 0.4193, 0.7887, 0.9312, 0.1426, 0.902, 0.1403, 0.8987, 0.1082, 0.9381, 0.109, 0.5311, 0.8615, 0.5006, 0.8644, 0.5132, 0.8285, 0.5311, 0.8223, 0.8973, 0.783, 0.9234, 0.7812, 0.9259, 0.8137, 0.9112, 0.8149, 0.8421, 0.6403, 0.8801, 0.6368, 0.8831, 0.6612, 0.8424, 0.6575, 0.9469, 0.2786, 0.9097, 0.2818, 0.9139, 0.264, 0.9539, 0.2607, 0.4603, 0.6396, 0.4264, 0.6446, 0.4333, 0.6192, 0.4685, 0.6158, 0.179, 0.4003, 0.2242, 0.404, 0.2219, 0.4205, 0.1737, 0.4086, 0.4732, 0.5856, 0.4337, 0.5892, 0.4287, 0.5716, 0.4703, 0.567, 0.4521, 0.7091, 0.4067, 0.7045, 0.4264, 0.6446, 0.4603, 0.6396, 0.1501, 0.2898, 0.1976, 0.2879, 0.219, 0.3564, 0.1605, 0.3432, 0.9107, 0.3948, 0.8465, 0.385, 0.8712, 0.3272, 0.902, 0.3294, 0.9565, 0.3933, 0.9107, 0.3948, 0.902, 0.3294, 0.9626, 0.3337, 0.8337, 0.5229, 0.8958, 0.5157, 0.8887, 0.5781, 0.8418, 0.5921, 0.8958, 0.5157, 0.9326, 0.5191, 0.9356, 0.5881, 0.8887, 0.5781, 0.8951, 0.5044, 0.9384, 0.4935, 0.9326, 0.5191, 0.8958, 0.5157, 0.8329, 0.4946, 0.8951, 0.5044, 0.8958, 0.5157, 0.8337, 0.5229, 0.9658, 0.425, 0.9268, 0.4212, 0.9107, 0.3948, 0.9565, 0.3933, 0.9268, 0.4212, 0.8334, 0.4229, 0.8465, 0.385, 0.9107, 0.3948, 0.1417, 0.2541, 0.2036, 0.2612, 0.1976, 0.2879, 0.1501, 0.2898, 0.4467, 0.7355, 0.4064, 0.7363, 0.4067, 0.7045, 0.4521, 0.7091, 0.8887, 0.5781, 0.9356, 0.5881, 0.9244, 0.6106, 0.8813, 0.6107, 0.9097, 0.2818, 0.8625, 0.2721, 0.8631, 0.2632, 0.9139, 0.264, 0.8801, 0.6368, 0.9187, 0.6401, 0.9241, 0.6592, 0.8831, 0.6612, 0.902, 0.3294, 0.8712, 0.3272, 0.8643, 0.3065, 0.9049, 0.3072, 0.8418, 0.5921, 0.8887, 0.5781, 0.8813, 0.6107, 0.8387, 0.6056, 0.9626, 0.3337, 0.902, 0.3294, 0.9049, 0.3072, 0.9499, 0.3085, 0.6108, 0.7294, 0.6405, 0.7684, 0.5743, 0.7772, 0.5682, 0.7369, 0.06719, 0.3149, 0.06787, 0.264, 0.09664, 0.2675, 0.1022, 0.3207, 0.5078, 0.7424, 0.5208, 0.7678, 0.4932, 0.7797, 0.4797, 0.7459, 0.3396, 0.6946, 0.3517, 0.7255, 0.3058, 0.7525, 0.3008, 0.7008, 0.1022, 0.3207, 0.09664, 0.2675, 0.1337, 0.2868, 0.1341, 0.3151, 0.5682, 0.7369, 0.5743, 0.7772, 0.5208, 0.7678, 0.5078, 0.7424, 0.6846, 0.7833, 0.7516, 0.7853, 0.7552, 0.8014, 0.7032, 0.8043, 0.7516, 0.7853, 0.7961, 0.7685, 0.782, 0.7966, 0.7552, 0.8014, 0.3058, 0.7525, 0.2564, 0.7569, 0.2503, 0.7044, 0.3008, 0.7008, 0.9751, 0.4582, 0.9922, 0.459, 0.9873, 0.4776, 0.9709, 0.4836, 0.9408, 0.4576, 0.9751, 0.4582, 0.9709, 0.4836, 0.9433, 0.4781, 0.9463, 0.4422, 0.9778, 0.4379, 0.9751, 0.4582, 0.9408, 0.4576, 0.9778, 0.4379, 0.9933, 0.4453, 0.9922, 0.459, 0.9751, 0.4582, 0.03512, 0.9557, 0.05508, 0.958, 0.05109, 0.9853, 0.02079, 0.9853, 0.67, 0.06126, 0.6504, 0.05453, 0.6577, 0.02281, 0.6714, 0.03537, 0.701, 0.0503, 0.6794, 0.05661, 0.677, 0.02509, 0.6938, 0.01909, 0.7754, 0.0346, 0.7762, 0.01339, 0.829, 0.007969, 0.8274, 0.02344, 0.9503, 0.6387, 0.946, 0.6391, 0.9408, 0.5924, 0.07476, 0.9391, 0.05837, 0.9379, 0.05967, 0.9276, 0.07612, 0.9288, 0.6515, 0.1593, 0.6349, 0.1649, 0.6474, 0.09891, 0.6598, 0.1033, 0.04537, 0.8611, 0.06355, 0.8626, 0.06098, 0.9174, 0.04475, 0.9154, 0.7398, 0.1643, 0.7161, 0.1589, 0.7043, 0.0934, 0.7284, 0.08842, 0.3319, 0.106, 0.311, 0.1085, 0.3105, 0.03141, 0.3278, 0.02968, 0.6349, 0.1649, 0.6185, 0.1706, 0.6253, 0.09431, 0.6474, 0.09891, 0.7299, 0.06879, 0.7075, 0.0761, 0.701, 0.0503, 0.721, 0.04723, 0.5581, 0.8692, 0.5578, 0.8384, 0.5745, 0.8374, 0.5755, 0.8682, 0.5578, 0.8384, 0.5584, 0.8233, 0.5755, 0.8223, 0.5745, 0.8374, 0.9658, 0.6367, 0.9503, 0.6387, 0.9408, 0.5924, 0.958, 0.5868, 0.9891, 0.635, 0.9658, 0.6367, 0.958, 0.5868, 0.9926, 0.5891, 0.575, 0.03838, 0.5717, 0.04665, 0.5257, 0.02777, 0.9672, 0.5364, 0.9913, 0.529, 0.9933, 0.5786, 0.9594, 0.5831, 0.9423, 0.531, 0.9672, 0.5364, 0.9594, 0.5831, 0.9418, 0.5783, 0.7299, 0.06879, 0.721, 0.04723, 0.7469, 0.0407, 0.7514, 0.04513, 0.663, 0.08239, 0.6443, 0.08115, 0.6504, 0.05453, 0.67, 0.06126, 0.9433, 0.4781, 0.9709, 0.4836, 0.9714, 0.5108, 0.9426, 0.5052, 0.9709, 0.4836, 0.9873, 0.4776, 0.9903, 0.502, 0.9714, 0.5108, 0.721, 0.04723, 0.717, 0.0195, 0.7473, 0.01635, 0.7469, 0.0407, 0.6362, 0.0231, 0.6321, 0.05157, 0.6019, 0.04418, 0.6093, 0.02025, 0.04166, 0.9358, 0.05837, 0.9379, 0.05508, 0.958, 0.03512, 0.9557, 0.9731, 0.8098, 0.9928, 0.805, 0.9928, 0.8452, 0.9682, 0.8421, 0.7559, 0.8506, 0.7785, 0.8499, 0.7837, 0.8589, 0.7609, 0.8642, 0.3837, 0.8107, 0.402, 0.8104, 0.3983, 0.8239, 0.3944, 0.8327, 0.3844, 0.8387, 0.3944, 0.8327, 0.3942, 0.8469, 0.2345, 0.8387, 0.2484, 0.8377, 0.2458, 0.8572, 0.2362, 0.8577, 0.7498, 0.8371, 0.7731, 0.841, 0.7785, 0.8499, 0.7559, 0.8506, 0.08442, 0.09445, 0.0674, 0.09176, 0.06831, 0.08337, 0.08534, 0.0855, 0.7032, 0.8043, 0.7552, 0.8014, 0.751, 0.8284, 0.7111, 0.8222, 0.08534, 0.0855, 0.06831, 0.08337, 0.06892, 0.07613, 0.09334, 0.07735, 0.9427, 0.8247, 0.9731, 0.8098, 0.9682, 0.8421, 0.9408, 0.8389, 0.7691, 0.889, 0.7923, 0.8807, 0.7961, 0.9125, 0.7842, 0.9226, 0.9434, 0.8612, 0.9685, 0.8597, 0.971, 0.8837, 0.9511, 0.8717, 0.7608, 0.7254, 0.803, 0.7473, 0.7955, 0.7629, 0.7522, 0.7412, 0.02588, 0.3111, 0.03074, 0.2598, 0.06787, 0.264, 0.06719, 0.3149, 0.9803, 0.001849, 0.9886, 0.003824, 0.9866, 0.06372, 0.98, 0.06362, 0.9869, 0.7346, 0.9679, 0.732, 0.9675, 0.6926, 0.9877, 0.6919, 0.07022, 0.1034, 0.0674, 0.09176, 0.08442, 0.09445, 0.08326, 0.1057, 0.03542, 0.2205, 0.04573, 0.1555, 0.08832, 0.1679, 0.06735, 0.2331, 0.98, 0.06362, 0.9866, 0.06372, 0.9802, 0.1251, 0.003313, 0.491, 0.009511, 0.4391, 0.03065, 0.4389, 0.01176, 0.4906, 0.009511, 0.4391, 0.01875, 0.3738, 0.04715, 0.3762, 0.03065, 0.4389, 0.02171, 0.3478, 0.02588, 0.3111, 0.06719, 0.3149, 0.05546, 0.3508, 0.03074, 0.2598, 0.03542, 0.2205, 0.06735, 0.2331, 0.06787, 0.264, 0.2959, 0.6519, 0.2466, 0.6558, 0.2428, 0.6108, 0.2916, 0.6055, 0.2916, 0.6055, 0.2428, 0.6108, 0.2358, 0.5371, 0.294, 0.5443, 0.7855, 0.6755, 0.8105, 0.6945, 0.803, 0.7473, 0.7608, 0.7254, 0.294, 0.5443, 0.2358, 0.5371, 0.2311, 0.4619, 0.2511, 0.4683, 0.2458, 0.8572, 0.2659, 0.8561, 0.2631, 0.8626, 0.2447, 0.8623, 0.9673, 0.7936, 0.9592, 0.7935, 0.9502, 0.7813, 0.9697, 0.7797, 0.6761, 0.8426, 0.6902, 0.8353, 0.7025, 0.8403, 0.6866, 0.8525, 0.9381, 0.109, 0.8987, 0.1082, 0.9024, 0.07702, 0.9239, 0.07584, 0.9359, 0.07369, 0.4609, 0.4129, 0.4422, 0.4182, 0.4435, 0.3873, 0.4589, 0.384, 0.8958, 0.8157, 0.9112, 0.8149, 0.9101, 0.8453, 0.8949, 0.8473, 0.9641, 0.1074, 0.9381, 0.109, 0.9359, 0.07369, 0.9496, 0.07459, 0.9646, 0.07653, 0.867, 0.812, 0.8817, 0.814, 0.881, 0.8434, 0.8686, 0.8367, 0.1832, 0.5558, 0.2106, 0.5645, 0.1988, 0.5868, 0.1847, 0.586, 0.8992, 0.152, 0.9267, 0.1539, 0.9139, 0.264, 0.8631, 0.2632, 0.8962, 0.7659, 0.8715, 0.7663, 0.8424, 0.6575, 0.8831, 0.6612, 0.5961, 0.8603, 0.5761, 0.8428, 0.5872, 0.8222, 0.5961, 0.8323, 0.8817, 0.814, 0.8973, 0.783, 0.8958, 0.8157, 0.4529, 0.4615, 0.4732, 0.46, 0.4703, 0.567, 0.4287, 0.5716, 0.8722, 0.7795, 0.8973, 0.783, 0.8817, 0.814, 0.867, 0.812, 0.4549, 0.8182, 0.472, 0.8105, 0.472, 0.8415, 0.4596, 0.844, 0.4422, 0.4182, 0.452, 0.4513, 0.4093, 0.4367, 0.4206, 0.4132, 0.9267, 0.1539, 0.9582, 0.1509, 0.9539, 0.2607, 0.9139, 0.264, 0.6081, 0.8511, 0.5991, 0.8522, 0.5965, 0.834, 0.6032, 0.8337, 0.831, 0.7918, 0.831, 0.8041, 0.8236, 0.804, 0.8224, 0.7966, 0.5571, 0.8664, 0.532, 0.8521, 0.5324, 0.8446, 0.5547, 0.8364, 0.4206, 0.4132, 0.4093, 0.4367, 0.3932, 0.4112, 0.415, 0.407, 0.5547, 0.8364, 0.5324, 0.8446, 0.5389, 0.8279, 0.5516, 0.8223, 0.5571, 0.8258, 0.415, 0.407, 0.3932, 0.4112, 0.3812, 0.4016, 0.3823, 0.3954, 0.3956, 0.3938, 0.5997, 0.8225, 0.6081, 0.8221, 0.6032, 0.8337, 0.5965, 0.834, 0.468, 0.8593, 0.4601, 0.8608, 0.4596, 0.8543, 0.469, 0.8524, 0.4596, 0.844, 0.472, 0.8415, 0.469, 0.8524, 0.4596, 0.8543, 0.6641, 0.8445, 0.6552, 0.8445, 0.655, 0.8357, 0.665, 0.8341, 0.4305, 0.3389, 0.4227, 0.3193, 0.4317, 0.3166, 0.4418, 0.3369, 0.831, 0.8248, 0.8224, 0.8248, 0.8226, 0.8172, 0.8305, 0.8163, 0.1719, 0.6262, 0.1562, 0.6321, 0.1534, 0.6242, 0.1638, 0.6207, 0.6666, 0.8222, 0.673, 0.8218, 0.673, 0.8288, 0.6652, 0.8305, 0.6431, 0.8444, 0.6411, 0.8358, 0.6508, 0.8371, 0.6508, 0.8442, 0.4364, 0.8247, 0.445, 0.8106, 0.4542, 0.8163, 0.449, 0.8256, 0.9629, 0.02583, 0.9678, 0.006345, 0.9775, 0.008138, 0.9739, 0.02787, 0.497, 0.8682, 0.4927, 0.8885, 0.4824, 0.8871, 0.4833, 0.8682, 0.9292, 0.8601, 0.9142, 0.8623, 0.9101, 0.8453, 0.9261, 0.8428, 0.6311, 0.8229, 0.6311, 0.8388, 0.6216, 0.8368, 0.6204, 0.8219, 0.3023, 0.8594, 0.3088, 0.8698, 0.3003, 0.874, 0.2887, 0.8592, 0.9249, 0.0588, 0.9357, 0.05701, 0.9359, 0.07369, 0.9239, 0.07584, 0.6408, 0.8227, 0.6408, 0.8394, 0.6329, 0.8371, 0.6314, 0.8219, 0.4135, 0.8256, 0.4071, 0.8144, 0.4141, 0.8107, 0.4252, 0.8253, 0.9033, 0.06201, 0.9217, 0.06076, 0.9239, 0.07584, 0.9024, 0.07702, 0.9123, 0.8631, 0.8982, 0.8644, 0.8949, 0.8473, 0.9101, 0.8453, 0.322, 0.8256, 0.3286, 0.8107, 0.3376, 0.814, 0.3346, 0.8275, 0.9451, 0.02586, 0.9488, 0.0128, 0.9566, 0.01306, 0.954, 0.02649, 0.3613, 0.8636, 0.364, 0.8788, 0.3555, 0.882, 0.349, 0.8647, 0.364, 0.8134, 0.3611, 0.8312, 0.3409, 0.8292, 0.3407, 0.8108, 0.3611, 0.8312, 0.3603, 0.8497, 0.3452, 0.8486, 0.3409, 0.8292, 0.3603, 0.8497, 0.3613, 0.8636, 0.349, 0.8647, 0.3452, 0.8486, 0.9359, 0.07369, 0.9395, 0.05575, 0.9518, 0.05688, 0.9496, 0.07459, 0.9395, 0.05575, 0.9423, 0.0383, 0.9534, 0.03935, 0.9518, 0.05688, 0.9423, 0.0383, 0.9451, 0.02586, 0.954, 0.02649, 0.9534, 0.03935, 0.3098, 0.8734, 0.3135, 0.8565, 0.3338, 0.8573, 0.3399, 0.8734, 0.3135, 0.8565, 0.3181, 0.8393, 0.3334, 0.8401, 0.3338, 0.8573, 0.3181, 0.8393, 0.322, 0.8256, 0.3346, 0.8275, 0.3334, 0.8401, 0.9179, 0.9107, 0.9085, 0.9099, 0.9048, 0.8954, 0.9152, 0.8954, 0.9152, 0.8954, 0.9048, 0.8954, 0.901, 0.8815, 0.9139, 0.8808, 0.9139, 0.8808, 0.901, 0.8815, 0.8982, 0.8644, 0.9123, 0.8631, 0.9384, 0.9128, 0.9267, 0.9143, 0.9225, 0.8933, 0.9353, 0.8916, 0.9353, 0.8916, 0.9225, 0.8933, 0.9181, 0.8787, 0.932, 0.8768, 0.932, 0.8768, 0.9181, 0.8787, 0.9142, 0.8623, 0.9292, 0.8601, 0.4998, 0.8235, 0.499, 0.8394, 0.4804, 0.8384, 0.4771, 0.8226, 0.499, 0.8394, 0.4998, 0.8545, 0.4821, 0.8538, 0.4804, 0.8384, 0.4998, 0.8545, 0.497, 0.8682, 0.4833, 0.8682, 0.4821, 0.8538, 0.9496, 0.07459, 0.9542, 0.05745, 0.9679, 0.05935, 0.9646, 0.07653, 0.9542, 0.05745, 0.9584, 0.04115, 0.9708, 0.04301, 0.9679, 0.05935, 0.9584, 0.04115, 0.9629, 0.02583, 0.9739, 0.02787, 0.9708, 0.04301, 0.4435, 0.3873, 0.4403, 0.3702, 0.4532, 0.3672, 0.4589, 0.384, 0.4403, 0.3702, 0.4357, 0.3539, 0.4492, 0.351, 0.4532, 0.3672, 0.4357, 0.3539, 0.4305, 0.3389, 0.4418, 0.3369, 0.4492, 0.351, 0.8237, 0.8068, 0.831, 0.8045, 0.831, 0.8138, 0.8227, 0.816, 0.9279, 0.0329, 0.936, 0.03042, 0.9369, 0.04627, 0.9275, 0.04866, 0.9275, 0.04866, 0.9369, 0.04627, 0.9357, 0.05701, 0.9249, 0.0588, 0.3088, 0.8149, 0.3044, 0.8314, 0.2796, 0.8282, 0.2781, 0.8107, 0.3044, 0.8314, 0.3029, 0.8424, 0.2853, 0.8419, 0.2796, 0.8282, 0.3029, 0.8424, 0.3023, 0.8594, 0.2887, 0.8592, 0.2853, 0.8419, 0.8949, 0.8473, 0.895, 0.8636, 0.882, 0.8605, 0.881, 0.8434, 0.6649, 0.8338, 0.6531, 0.8327, 0.6534, 0.8221, 0.6649, 0.8218, 0.6201, 0.825, 0.6201, 0.8404, 0.6097, 0.8376, 0.6085, 0.8219, 0.429, 0.871, 0.4289, 0.8538, 0.45, 0.8523, 0.4542, 0.8687, 0.4289, 0.8538, 0.4337, 0.8415, 0.449, 0.8424, 0.45, 0.8523, 0.4337, 0.8415, 0.4364, 0.8247, 0.449, 0.8256, 0.449, 0.8424, 0.6421, 0.8303, 0.6411, 0.8218, 0.6527, 0.8245, 0.6527, 0.8355, 0.9047, 0.03991, 0.9169, 0.0381, 0.9191, 0.05092, 0.9038, 0.05231, 0.9038, 0.05231, 0.9191, 0.05092, 0.9217, 0.06076, 0.9033, 0.06201, 0.403, 0.865, 0.4099, 0.8509, 0.4274, 0.8564, 0.4281, 0.8736, 0.4099, 0.8509, 0.413, 0.8408, 0.4281, 0.8404, 0.4274, 0.8564, 0.413, 0.8408, 0.4135, 0.8256, 0.4252, 0.8253, 0.4281, 0.8404, 0.881, 0.8434, 0.8793, 0.8579, 0.868, 0.8526, 0.8686, 0.8367, 0.8793, 0.8579, 0.8778, 0.872, 0.8675, 0.867, 0.868, 0.8526, 0.8778, 0.872, 0.8765, 0.8838, 0.8672, 0.8802, 0.8675, 0.867, 0.1988, 0.5868, 0.1921, 0.6016, 0.1795, 0.6003, 0.1847, 0.586, 0.1921, 0.6016, 0.1846, 0.6149, 0.1749, 0.6094, 0.1795, 0.6003, 0.1846, 0.6149, 0.1719, 0.6262, 0.1638, 0.6207, 0.1749, 0.6094, 0.9101, 0.8453, 0.9112, 0.8149, 0.9259, 0.8137, 0.9261, 0.8428, 0.881, 0.8434, 0.8817, 0.814, 0.8958, 0.8157, 0.8949, 0.8473, 0.9112, 0.8149, 0.8958, 0.8157, 0.8973, 0.783, 0.9235, 0.7657, 0.8962, 0.7659, 0.8831, 0.6612, 0.9241, 0.6592, 0.402, 0.8382, 0.3944, 0.8327, 0.3983, 0.8239, 0.9673, 0.7936, 0.9853, 0.7932, 0.983, 0.8021, 0.9702, 0.8013, 0.402, 0.8382, 0.4006, 0.8471, 0.3942, 0.8469, 0.3944, 0.8327, 0.9724, 0.7619, 0.9602, 0.7614, 0.9591, 0.7539, 0.9697, 0.7574, 0.7025, 0.8403, 0.7351, 0.8515, 0.7404, 0.8694, 0.7197, 0.8737, 0.7025, 0.8403, 0.7095, 0.829, 0.7498, 0.8371, 0.7351, 0.8515, 0.9754, 0.74, 0.9566, 0.7355, 0.9679, 0.732, 0.3944, 0.8327, 0.3844, 0.8387, 0.3837, 0.8107, 0.09524, 0.06654, 0.06999, 0.0666, 0.07115, 0.05626, 0.09598, 0.0556, 0.7649, 0.8773, 0.788, 0.8698, 0.7923, 0.8807, 0.7691, 0.889, 0.9566, 0.7355, 0.942, 0.7377, 0.9425, 0.7272, 0.7291, 0.8898, 0.7457, 0.8834, 0.7519, 0.8951, 0.7306, 0.9002, 0.724, 0.8819, 0.7432, 0.8787, 0.7457, 0.8834, 0.7291, 0.8898, 0.9591, 0.7539, 0.9407, 0.7468, 0.942, 0.7377, 0.9566, 0.7355, 0.7621, 0.8695, 0.7837, 0.8589, 0.788, 0.8698, 0.7649, 0.8773, 0.09334, 0.07735, 0.06892, 0.07613, 0.06999, 0.0666, 0.09524, 0.06654, 0.9697, 0.7574, 0.9566, 0.7355, 0.9754, 0.74, 0.9697, 0.7797, 0.9502, 0.7813, 0.948, 0.7608, 0.9602, 0.7614, 0.9724, 0.7619, 0.7197, 0.8737, 0.7404, 0.8694, 0.7432, 0.8787, 0.724, 0.8819, 0.7609, 0.8642, 0.7837, 0.8589, 0.7621, 0.8695, 0.9602, 0.7614, 0.948, 0.7608, 0.9407, 0.7468, 0.9591, 0.7539, 0.9855, 0.763, 0.9724, 0.7619, 0.9697, 0.7574, 0.9875, 0.7576, 0.9845, 0.7812, 0.9697, 0.7797, 0.9724, 0.7619, 0.9855, 0.763, 0.9877, 0.7552, 0.9697, 0.7574, 0.9754, 0.74, 0.9863, 0.7387, 0.06892, 0.07613, 0.0574, 0.07501, 0.05872, 0.0633, 0.06999, 0.0666, 0.06999, 0.0666, 0.05872, 0.0633, 0.05967, 0.05507, 0.07115, 0.05626, 0.9875, 0.7576, 0.9697, 0.7574, 0.9877, 0.7552, 0.9853, 0.7932, 0.9673, 0.7936, 0.9697, 0.7797, 0.9845, 0.7812, 0.2484, 0.8377, 0.2724, 0.8364, 0.2659, 0.8561, 0.2458, 0.8572, 0.2362, 0.8577, 0.2458, 0.8572, 0.2447, 0.8623, 0.237, 0.8626, 0.2282, 0.8115, 0.244, 0.8105, 0.2484, 0.8377, 0.2345, 0.8387, 0.3758, 0.8431, 0.3844, 0.8387, 0.3942, 0.8469, 0.384, 0.8538, 0.3649, 0.8268, 0.3711, 0.8226, 0.3844, 0.8387, 0.3758, 0.8431, 0.0674, 0.09176, 0.05587, 0.09005, 0.05678, 0.08195, 0.06831, 0.08337, 0.06831, 0.08337, 0.05678, 0.08195, 0.0574, 0.07501, 0.06892, 0.07613, 0.7351, 0.8515, 0.7559, 0.8506, 0.7609, 0.8642, 0.7404, 0.8694, 0.07115, 0.05626, 0.05967, 0.05507, 0.06338, 0.02619, 0.08069, 0.027, 0.9685, 0.8597, 0.9921, 0.8605, 0.9904, 0.8887, 0.971, 0.8837, 0.08832, 0.1679, 0.04573, 0.1555, 0.04946, 0.1327, 0.08078, 0.1387, 0.07022, 0.1034, 0.0543, 0.1005, 0.05587, 0.09005, 0.0674, 0.09176, 0.9682, 0.8421, 0.9928, 0.8452, 0.9921, 0.8605, 0.9685, 0.8597, 0.6948, 0.8718, 0.7197, 0.8737, 0.7034, 0.8841, 0.7034, 0.8841, 0.7197, 0.8737, 0.724, 0.8819, 0.7034, 0.8841, 0.724, 0.8819, 0.7291, 0.8898, 0.7103, 0.8922, 0.7103, 0.8922, 0.7291, 0.8898, 0.7306, 0.9002, 0.7135, 0.9023, 0.9408, 0.8389, 0.9682, 0.8421, 0.9685, 0.8597, 0.9434, 0.8612, 0.7135, 0.9023, 0.7306, 0.9002, 0.7427, 0.9325, 0.7313, 0.9332, 0.6866, 0.8525, 0.7025, 0.8403, 0.7197, 0.8737, 0.6948, 0.8718, 0.1975, 0.5246, 0.2216, 0.533, 0.2106, 0.5645, 0.1832, 0.5558, 0.244, 0.8105, 0.2769, 0.812, 0.2724, 0.8364, 0.2484, 0.8377, 0.6614, 0.09285, 0.6598, 0.1033, 0.6474, 0.09891, 0.649, 0.09024, 0.649, 0.09024, 0.6474, 0.09891, 0.6253, 0.09431, 0.6855, 0.09793, 0.6842, 0.08743, 0.7086, 0.08416, 0.7043, 0.0934, 0.6253, 0.09431, 0.6217, 0.07561, 0.649, 0.09024, 0.05967, 0.9276, 0.0432, 0.9256, 0.04475, 0.9154, 0.06098, 0.9174, 0.3105, 0.03141, 0.2958, 0.03205, 0.2921, 0.01288, 0.3077, 0.0135, 0.3077, 0.0135, 0.3249, 0.01179, 0.3278, 0.02968, 0.3105, 0.03141, 0.9926, 0.6872, 0.9755, 0.6829, 0.969, 0.657, 0.9874, 0.6573, 0.6217, 0.07561, 0.6443, 0.08115, 0.649, 0.09024, 0.663, 0.08239, 0.6614, 0.09285, 0.649, 0.09024, 0.6443, 0.08115, 0.07612, 0.9288, 0.05967, 0.9276, 0.06098, 0.9174, 0.07749, 0.9185, 0.6842, 0.08743, 0.683, 0.07693, 0.7075, 0.0761, 0.7086, 0.08416, 0.05837, 0.9379, 0.04166, 0.9358, 0.0432, 0.9256, 0.05967, 0.9276, 0.2972, 0.2767, 0.3302, 0.2737, 0.3306, 0.2853, 0.2967, 0.2892, 0.06435, 0.6969, 0.03505, 0.7003, 0.03206, 0.669, 0.06435, 0.6734, 0.7664, 0.3303, 0.7945, 0.3294, 0.7982, 0.3425, 0.7654, 0.3401, 0.7047, 0.3508, 0.7089, 0.3167, 0.7664, 0.3303, 0.2684, 0.2795, 0.2972, 0.2767, 0.2967, 0.2892, 0.2669, 0.2929, 0.6308, 0.3269, 0.6342, 0.3587, 0.5902, 0.3364, 0.5675, 0.3327, 0.5902, 0.3364, 0.587, 0.348, 0.5645, 0.344, 0.7664, 0.3303, 0.7654, 0.3401, 0.7047, 0.3508, 0.6246, 0.4507, 0.5865, 0.4445, 0.587, 0.348, 0.6342, 0.3587, 0.5705, 0.3213, 0.6005, 0.3252, 0.5902, 0.3364, 0.5675, 0.3327, 0.2699, 0.266, 0.2978, 0.2642, 0.2972, 0.2767, 0.2684, 0.2795, 0.7501, 0.3214, 0.7909, 0.3163, 0.7945, 0.3294, 0.7664, 0.3303, 0.2978, 0.2642, 0.3299, 0.262, 0.3302, 0.2737, 0.2972, 0.2767, 0.587, 0.348, 0.5902, 0.3364, 0.6342, 0.3587, 0.6005, 0.3252, 0.6308, 0.3269, 0.5902, 0.3364, 0.09308, 0.699, 0.06435, 0.6969, 0.06435, 0.6734, 0.09855, 0.6704, 0.3008, 0.7008, 0.2503, 0.7044, 0.2466, 0.6558, 0.2959, 0.6519, 0.01875, 0.3738, 0.02171, 0.3478, 0.05546, 0.3508, 0.04715, 0.3762, 0.5989, 0.6561, 0.6039, 0.6865, 0.5646, 0.6926, 0.5616, 0.6557, 0.04715, 0.3762, 0.05546, 0.3508, 0.08975, 0.353, 0.08034, 0.3774, 0.3425, 0.5984, 0.3554, 0.6409, 0.33, 0.6462, 0.3166, 0.6022, 0.3166, 0.6022, 0.33, 0.6462, 0.2959, 0.6519, 0.2916, 0.6055, 0.08034, 0.3774, 0.08975, 0.353, 0.1183, 0.3518, 0.1072, 0.3779, 0.5616, 0.6557, 0.5646, 0.6926, 0.5246, 0.6989, 0.5272, 0.6554, 0.7552, 0.8014, 0.782, 0.7966, 0.7749, 0.8297, 0.751, 0.8284, 0.08078, 0.1387, 0.04946, 0.1327, 0.0543, 0.1005, 0.07022, 0.1034, 0.08078, 0.1387, 0.07022, 0.1034, 0.08326, 0.1057, 0.9863, 0.7387, 0.9754, 0.74, 0.9679, 0.732, 0.9869, 0.7346, 0.9697, 0.7574, 0.9591, 0.7539, 0.9566, 0.7355, 0.08534, 0.01534, 0.1163, 0.01595, 0.1044, 0.02448, 0.08069, 0.027, 0.06539, 0.01456, 0.08534, 0.01534, 0.08069, 0.027, 0.06338, 0.02619, 0.09598, 0.0556, 0.07115, 0.05626, 0.08069, 0.027, 0.1044, 0.02448, 0.7519, 0.8951, 0.7691, 0.889, 0.7842, 0.9226, 0.7678, 0.9279, 0.7457, 0.8834, 0.7649, 0.8773, 0.7691, 0.889, 0.7519, 0.8951, 0.7404, 0.8694, 0.7609, 0.8642, 0.7621, 0.8695, 0.7432, 0.8787, 0.7432, 0.8787, 0.7621, 0.8695, 0.7649, 0.8773, 0.7457, 0.8834, 0.7351, 0.8515, 0.7498, 0.8371, 0.7559, 0.8506, 0.8285, 0.7912, 0.8223, 0.7791, 0.8285, 0.7664, 0.8807, 0.6237, 0.8813, 0.6107, 0.9244, 0.6106, 0.8807, 0.6237, 0.8403, 0.6203, 0.8387, 0.6056, 0.8813, 0.6107, 0.9187, 0.6401, 0.8807, 0.6237, 0.9244, 0.6106, 0.8632, 0.2919, 0.9073, 0.2945, 0.9049, 0.3072, 0.8643, 0.3065, 0.2232, 0.3848, 0.178, 0.3806, 0.1765, 0.3659, 0.2216, 0.3706, 0.9469, 0.2786, 0.9499, 0.3085, 0.9073, 0.2945, 0.1605, 0.3432, 0.219, 0.3564, 0.2216, 0.3706, 0.1765, 0.3659, 0.2242, 0.404, 0.179, 0.4003, 0.178, 0.3806, 0.2232, 0.3848, 0.8625, 0.2721, 0.9097, 0.2818, 0.9073, 0.2945, 0.8632, 0.2919, 0.8801, 0.6368, 0.8421, 0.6403, 0.8403, 0.6203, 0.8807, 0.6237, 0.9187, 0.6401, 0.8801, 0.6368, 0.8807, 0.6237, 0.9049, 0.3072, 0.9073, 0.2945, 0.9499, 0.3085, 0.9097, 0.2818, 0.9469, 0.2786, 0.9073, 0.2945, 0.4337, 0.5892, 0.4732, 0.5856, 0.4685, 0.6158, 0.4333, 0.6192, 0.1967, 0.5136, 0.2242, 0.5205, 0.2216, 0.533, 0.1975, 0.5246, 0.8962, 0.7659, 0.9235, 0.7657, 0.9234, 0.7812, 0.8973, 0.783, 0.8715, 0.7663, 0.8962, 0.7659, 0.8973, 0.783, 0.8722, 0.7795, 0.452, 0.4513, 0.4707, 0.4447, 0.4732, 0.46, 0.4529, 0.4615, 0.9312, 0.1426, 0.9596, 0.1407, 0.9582, 0.1509, 0.9267, 0.1539, 0.902, 0.1403, 0.9312, 0.1426, 0.9267, 0.1539, 0.8992, 0.152, 0.2242, 0.5205, 0.1967, 0.5136, 0.1737, 0.4086, 0.2219, 0.4205, 0.9426, 0.5052, 0.9714, 0.5108, 0.9672, 0.5364, 0.9423, 0.531, 0.9714, 0.5108, 0.9903, 0.502, 0.9913, 0.529, 0.9672, 0.5364, 0.7469, 0.0407, 0.7473, 0.01635, 0.7762, 0.01339, 0.7754, 0.0346, 0.6093, 0.02025, 0.6019, 0.04418, 0.575, 0.03838, 0.5792, 0.01732, 0.969, 0.657, 0.9551, 0.6622, 0.9503, 0.6387, 0.9658, 0.6367, 0.9874, 0.6573, 0.969, 0.657, 0.9658, 0.6367, 0.9891, 0.635, 0.6019, 0.04418, 0.594, 0.05578, 0.5717, 0.04665, 0.575, 0.03838, 0.9551, 0.6622, 0.9489, 0.6646, 0.946, 0.6391, 0.9503, 0.6387, 0.7075, 0.0761, 0.7299, 0.06879, 0.7086, 0.08416, 0.7043, 0.0934, 0.7086, 0.08416, 0.7284, 0.08842, 0.7299, 0.06879, 0.7284, 0.08842, 0.7086, 0.08416])
me_john.materials.append(mat_material)
me_john.use_remesh_fix_poles = True
me_john.use_remesh_preserve_attributes = False
me_john.use_mirror_vertex_groups = False
me_john.update()
arm_metarig = bpy.data.armatures.new('metarig')  # bones are not reproduced

# ---- objects
ob_john_mesh = bpy.data.objects.new('John-mesh', me_john)
ob_john_rig = bpy.data.objects.new('John-rig', arm_metarig)

# ---- transforms, parenting, visibility, modifiers, constraints
ob_john_mesh.parent = ob_john_rig
ob_john_mesh.location = (0.0, 0.0, 0.0)
ob_john_mesh.rotation_euler = (1.571, -0.0, 0.0)
ob_john_mesh.lineart.crease_threshold = 0.0
_vg = ob_john_mesh.vertex_groups.new(name='ROOT')
_vg = ob_john_mesh.vertex_groups.new(name='DEF.HIPS')
for _i, _w in zip([0, 2, 7, 11, 13, 14, 16, 20, 21, 30, 31, 32, 33, 34, 35, 37, 47, 48, 49, 52, 54, 59, 60, 61, 62, 67, 69, 74, 81, 82, 83, 84, 172, 173, 174, 176, 303, 305, 306, 310, 315, 316, 382, 387], [0.1, 0.1, 0.2853, 0.2853, 0.4487, 0.5955, 0.2853, 0.2063, 0.08014, 0.0, 0.0, 0.0, 0.0, 0.0, 0.0, 0.0, 0.1, 0.2853, 0.02852, 0.1, 0.2853, 0.0, 0.0, 0.0, 0.04823, 0.1, 0.2853, 0.6883, 0.0, 0.0, 0.0, 0.0, 0.6547, 0.4802, 0.4731, 0.7704, 0.6631, 0.3663, 0.05633, 0.788, 0.5208, 0.1111, 0.02605, 0.05128]): _vg.add([_i], _w, 'REPLACE')
_vg = ob_john_mesh.vertex_groups.new(name='DEF.SPINE')
for _i, _w in zip([0, 2, 4, 5, 6, 7, 8, 9, 10, 11, 13, 14, 16, 17, 18, 19, 20, 21, 22, 23, 34, 35, 47, 48, 49, 50, 52, 54, 55, 56, 57, 61, 67, 69, 70, 71, 72, 74, 84, 97, 98, 99, 113, 115, 117, 125, 126, 127, 128, 129, 130, 131, 172, 173, 174, 176, 303, 305, 306, 307, 308, 310, 311, 315, 316, 317, 320, 380, 381, 382, 383, 384, 385, 386, 387, 388], [0.4464, 0.1638, 0.0, 0.1452, 0.8613, 0.375, 0.0, 0.0, 0.8826, 0.8822, 0.0, 0.0, 0.2155, 0.8846, 0.0, 0.009003, 0.2155, 0.8516, 0.1837, 0.000602, 0.0, 0.0, 0.09052, 0.375, 0.7116, 0.1544, 0.09052, 0.375, 0.8606, 0.0, 0.0, 0.0, 0.5477, 0.63, 0.8605, 0.0, 0.0, 0.0, 0.0, 0.0, 0.0, 0.0, 0.0, 0.0, 0.0, 0.0, 0.0, 0.0, 0.0, 0.0, 0.0, 0.0, 0.0, 0.0, 0.2155, 0.0, 0.0, 0.2155, 0.8103, 0.0, 0.04033, 0.0, 0.0, 0.2155, 0.8213, 0.208, 0.0, 0.314, 0.3379, 0.4862, 0.4723, 0.4297, 0.3406, 0.3754, 0.4888, 0.4856]): _vg.add([_i], _w, 'REPLACE')
_vg = ob_john_mesh.vertex_groups.new(name='DEF.CHEST')
for _i, _w in zip([0, 2, 3, 4, 5, 6, 7, 8, 9, 10, 11, 12, 14, 15, 16, 17, 18, 19, 20, 21, 22, 23, 46, 47, 48, 49, 50, 51, 52, 54, 55, 56, 57, 67, 68, 69, 70, 71, 72, 73, 74, 90, 94, 97, 98, 99, 101, 113, 125, 126, 127, 128, 129, 130, 131, 133, 134, 172, 174, 175, 176, 303, 304, 305, 306, 307, 308, 310, 311, 314, 315, 316, 317, 318, 319, 320, 321, 325, 338, 380, 381, 382, 383, 384, 385, 386, 387, 388, 389, 391, 392], [0.0, 0.0, 0.1161, 0.342, 0.6229, 0.0, 0.0, 0.15, 0.6049, 0.0, 0.0, 0.5, 0.0, 0.5, 0.0, 0.0, 0.6325, 0.5, 0.0, 0.0, 0.6512, 0.632, 0.2709, 0.0, 0.0, 0.0, 0.6421, 0.5, 0.0, 0.0, 0.0, 0.6196, 0.215, 0.0, 9.203e-05, 0.0, 0.0, 0.5942, 0.1096, 0.5, 0.0, 0.04988, 0.001868, 0.1624, 0.0552, 0.08603, 0.07649, 0.0221, 0.5465, 0.4943, 0.6332, 0.5, 0.4621, 0.476, 0.4367, 0.1674, 0.05335, 0.0, 0.0, 0.02107, 0.0, 0.0, 0.04452, 0.0, 0.0, 0.6417, 0.4441, 0.0, 0.5161, 0.5153, 0.0, 0.0, 0.6365, 0.6638, 0.04319, 0.6857, 0.2413, 0.006705, 0.06346, 0.2543, 0.2543, 0.2543, 0.2543, 0.2543, 0.2543, 0.2543, 0.2543, 0.2543, 0.02806, 0.07971, 0.05703]): _vg.add([_i], _w, 'REPLACE')
_vg = ob_john_mesh.vertex_groups.new(name='DEF.NECK')
for _i, _w in zip([3, 12, 15, 23, 24, 25, 46, 51, 68, 73, 76, 90, 101, 132, 133, 134, 167, 168, 175, 178, 181, 184, 185, 291, 292, 293, 294, 295, 296, 297, 298, 304, 308, 309, 312, 314, 318, 319, 320, 321, 326, 327, 328, 329, 330, 332, 335, 336, 338, 339, 340, 341, 346, 348, 389, 390, 391, 392, 393], [0.03625, 0.1744, 0.0515, 0.04614, 0.5084, 0.1981, 0.1097, 0.02557, 0.01258, 0.2379, 0.2801, 0.09593, 0.003888, 0.5637, 0.5299, 0.5448, 0.02978, 0.059, 0.1579, 0.01942, 0.09027, 0.6239, 0.5042, 0.0003028, 0.004906, 0.01329, 0.03118, 0.01354, 0.02876, 0.03769, 0.01969, 0.0863, 0.00764, 0.564, 0.6554, 0.2442, 0.07196, 0.1536, 0.001686, 0.4629, 0.6433, 0.02817, 0.008703, 0.03314, 0.04294, 0.04473, 0.01353, 0.06819, 0.1201, 0.5743, 0.6447, 0.09378, 0.04292, 0.09902, 0.3618, 0.6568, 0.2254, 0.2581, 0.08035]): _vg.add([_i], _w, 'REPLACE')
_vg = ob_john_mesh.vertex_groups.new(name='DEF.HEAD')
for _i, _w in zip([12, 24, 25, 46, 73, 75, 76, 132, 133, 134, 164, 165, 166, 167, 168, 169, 170, 171, 175, 177, 178, 179, 180, 181, 182, 183, 184, 185, 186, 283, 284, 285, 286, 287, 288, 289, 290, 291, 292, 293, 294, 295, 296, 297, 298, 299, 300, 301, 302, 309, 312, 313, 314, 318, 319, 321, 322, 323, 324, 325, 326, 327, 328, 329, 330, 331, 332, 333, 334, 335, 336, 337, 339, 340, 341, 342, 343, 344, 345, 346, 347, 348, 389, 390, 391, 392, 393, 394, 395, 396, 397, 398, 399, 400, 401], [0.05346, 0.4379, 0.7529, 0.01498, 0.0, 1.0, 0.6676, 0.0, 0.0, 0.0, 1.0, 1.0, 1.0, 1.0, 1.0, 1.0, 0.8, 1.0, 0.7834, 1.0, 1.0, 1.0, 1.0, 1.0, 1.0, 0.8, 0.0, 0.2, 1.0, 1.0, 1.0, 1.0, 1.0, 1.0, 1.0, 1.0, 1.0, 1.0, 1.0, 1.0, 1.0, 1.0, 1.0, 1.0, 1.0, 1.0, 1.0, 1.0, 1.0, 0.3874, 0.0, 1.0, 0.1055, 0.005111, 0.7775, 0.0, 1.0, 1.0, 1.0, 0.8, 0.0, 1.0, 1.0, 1.0, 1.0, 1.0, 1.0, 1.0, 1.0, 1.0, 1.0, 1.0, 0.3691, 0.0, 1.0, 1.0, 1.0, 1.0, 1.0, 1.0, 1.0, 1.0, 0.2, 0.0, 0.2, 0.2, 1.0, 1.0, 1.0, 1.0, 1.0, 1.0, 1.0, 1.0, 0.8]): _vg.add([_i], _w, 'REPLACE')
_vg = ob_john_mesh.vertex_groups.new(name='DEF.SHOULDER.L')
for _i, _w in zip([1, 3, 4, 5, 8, 9, 12, 15, 18, 19, 22, 23, 24, 46, 50, 51, 53, 56, 57, 68, 71, 72, 73, 76, 90, 91, 92, 93, 94, 95, 96, 97, 98, 99, 100, 101, 102, 114, 115, 117, 118, 125, 126, 127, 128, 129, 130, 131, 132, 133, 134, 184, 185, 186, 304, 307, 309, 312, 317, 326, 338, 339, 340, 380, 381, 383, 384, 386, 389, 390, 392], [0.4877, 0.1031, 0.2806, 0.0, 0.6166, 0.0, 0.3224, 0.0, 0.0, 0.2241, 0.0, 0.1616, 0.0, 0.09542, 0.0, 0.15, 0.2036, 0.0, 0.2279, 0.2754, 0.0, 0.7114, 0.1322, 0.014, 0.1522, 0.7907, 0.9027, 0.5762, 0.1719, 0.4079, 0.2094, 0.5045, 0.3943, 0.6176, 0.6968, 0.7187, 0.6143, 0.1863, 0.008585, 0.06459, 0.09618, 0.0, 0.1321, 0.0, 0.09624, 0.1664, 0.0, 0.2586, 0.01706, 0.0001657, 0.0, 0.0, 0.02598, 0.0, 0.0, 0.0, 0.0, 0.0, 0.0, 0.0, 0.0, 0.0, 0.0, 0.004765, 0.01563, 0.01716, 0.0332, 0.01504, 0.0, 0.0, 0.002172]): _vg.add([_i], _w, 'REPLACE')
_vg = ob_john_mesh.vertex_groups.new(name='DEF.UpArm.L')
for _i, _w in zip([1, 3, 4, 8, 23, 51, 53, 57, 67, 68, 72, 90, 91, 92, 93, 94, 95, 96, 97, 98, 99, 100, 101, 102, 103, 104, 105, 106, 107, 108, 109, 110, 111, 112, 113, 114, 115, 116, 117, 118, 119, 120, 121, 122, 123, 124, 125, 126, 127, 128, 129, 130, 131, 166, 289, 394, 395, 396, 397, 402, 403, 404, 405, 406, 407, 408, 409, 410, 411, 412, 413], [0.0, 0.0, 0.0, 0.004217, 0.0, 0.0, 0.0, 0.0, 0.0, 0.0, 0.5545, 0.0, 0.821, 0.8056, 0.4699, 0.9904, 0.9626, 1.0, 0.1504, 0.698, 0.01225, 0.001401, 0.0, 0.0, 0.6928, 0.7095, 0.5221, 0.3242, 0.96, 0.9193, 0.953, 0.9262, 0.9279, 0.9574, 0.9353, 1.0, 0.9468, 1.0, 0.8911, 1.0, 0.0, 0.0, 0.0, 0.0, 0.0, 0.0, 0.0, 0.0, 0.0, 0.0004783, 0.0, 0.0, 0.2024, 0.0, 0.0, 0.0, 0.0, 0.0, 0.0, 0.0, 0.803, 0.8601, 0.0, 0.0, 0.7974, 0.7672, 0.0, 0.8864, 0.07254, 0.0, 0.7093]): _vg.add([_i], _w, 'REPLACE')
_vg = ob_john_mesh.vertex_groups.new(name='DEF.ForArm.L')
for _i, _w in zip([0, 32, 37, 54, 62, 103, 104, 105, 106, 107, 108, 109, 110, 111, 112, 114, 117, 119, 120, 121, 122, 123, 124, 187, 188, 192, 193, 194, 195, 199, 201, 202, 203, 204, 205, 206, 207, 208, 209, 211, 212, 214, 233, 234, 236, 237, 248, 249, 263, 264, 265, 266, 267, 268, 269, 275, 276, 277, 278, 279, 280, 402, 403, 404, 405, 406, 407, 408, 409, 410, 411, 412, 413, 414, 415, 416, 417, 418, 419, 420, 421, 422, 423, 424, 425], [0.0, 0.0, 0.0, 0.0, 0.0, 0.2796, 0.2468, 0.4267, 0.6736, 0.0, 0.0, 0.0, 0.0, 0.0, 0.0, 0.0, 0.0, 0.9468, 0.9291, 0.9743, 0.8943, 0.9534, 0.9218, 0.0, 0.0, 0.0, 0.0, 0.0, 0.0, 0.0, 0.0, 0.0, 0.0, 0.0, 0.0, 0.0, 0.0, 0.0, 0.0, 0.0, 0.0, 0.0, 0.0, 0.0, 0.0, 0.0, 0.0, 0.0, 0.0, 0.0, 0.0, 0.0, 0.0, 0.0, 0.0, 0.0, 0.0, 0.0, 0.0, 0.0, 0.0, 0.8276, 0.0, 0.0, 0.7687, 0.7738, 0.0, 0.0, 0.8255, 0.0, 0.6839, 0.8582, 0.0, 0.0, 0.9307, 0.8869, 0.0, 0.0, 0.924, 0.8934, 0.0, 0.8739, 0.0, 0.9262, 0.0]): _vg.add([_i], _w, 'REPLACE')
_vg = ob_john_mesh.vertex_groups.new(name='DEF.Hand.L')
for _i, _w in zip([193, 194, 195, 197, 201, 281, 282, 414, 416, 417, 418, 419, 420, 421, 422, 423, 425], [0.07039, 0.6798, 0.07914, 0.03782, 0.06655, 0.04494, 0.03122, 0.09406, 0.06679, 0.5077, 0.7083, 0.06138, 0.06349, 0.5915, 0.00341, 0.08657, 0.05781]): _vg.add([_i], _w, 'REPLACE')
_vg = ob_john_mesh.vertex_groups.new(name='DEF.Finger2nd.L')
for _i, _w in zip([189, 190, 191, 192, 196, 197, 213, 214, 215, 233, 239, 244, 248, 251, 260, 281, 282, 418], [0.3928, 0.04761, 0.06657, 0.08733, 0.05248, 0.1472, 0.4569, 0.7071, 0.04547, 0.0448, 0.03939, 0.04533, 0.03173, 0.04379, 0.05153, 0.5315, 0.02383, 0.01081]): _vg.add([_i], _w, 'REPLACE')
_vg = ob_john_mesh.vertex_groups.new(name='DEF.Finger2nd-01.L')
for _i, _w in zip([189, 190, 192, 197, 213, 214, 215, 233, 234, 236, 237, 239, 240, 243, 244, 251, 260, 281], [0.4321, 0.03547, 0.06715, 1.715e-05, 0.4583, 0.06147, 0.05019, 0.8705, 0.0, 0.8993, 0.0, 0.8577, 0.07648, 0.06626, 0.8767, 0.03662, 0.05621, 0.001958]): _vg.add([_i], _w, 'REPLACE')
_vg = ob_john_mesh.vertex_groups.new(name='DEF.Finger2nd-02.L')
for _i, _w in zip([233, 234, 235, 236, 237, 238, 239, 240, 241, 242, 243, 244, 248, 251, 252, 256, 257, 260, 262, 263, 269, 272], [0.0, 0.8821, 0.0, 0.0, 0.932, 0.0, 0.0, 0.8565, 0.06866, 0.05918, 0.8731, 0.0, 0.0, 0.0, 0.0, 0.0, 0.0, 0.0, 0.0, 0.0, 0.0, 0.0]): _vg.add([_i], _w, 'REPLACE')
_vg = ob_john_mesh.vertex_groups.new(name='DEF.Finger2nd-03.L')
for _i, _w in zip([225, 226, 227, 228, 234, 235, 237, 238, 240, 241, 242, 243, 249, 252, 262], [0.9964, 0.9941, 0.9982, 0.9958, 0.0, 0.8201, 0.0, 0.8396, 0.0, 0.9251, 0.9363, 0.0, 0.0, 0.0, 0.0]): _vg.add([_i], _w, 'REPLACE')
_vg = ob_john_mesh.vertex_groups.new(name='DEF.Finger3rd.L')
for _i, _w in zip([187, 188, 189, 192, 194, 197, 214, 215, 216, 236, 257, 260, 263, 268, 272, 275, 281, 282, 418], [0.0509, 0.04953, 0.08557, 0.7222, 0.01432, 0.5227, 0.06898, 0.6729, 0.7809, 0.02163, 0.08706, 0.01687, 0.0662, 0.05734, 0.07221, 0.09723, 0.1234, 0.1498, 0.004936]): _vg.add([_i], _w, 'REPLACE')
_vg = ob_john_mesh.vertex_groups.new(name='DEF.Finger3rd-01.L')
for _i, _w in zip([189, 192, 215, 216, 257, 258, 260, 261, 263, 264, 267, 268], [0.04707, 0.05988, 0.04518, 0.03641, 0.7279, 0.09551, 0.7069, 0.08765, 0.7671, 0.0, 0.0, 0.8386]): _vg.add([_i], _w, 'REPLACE')
_vg = ob_john_mesh.vertex_groups.new(name='DEF.Finger3rd-02.L')
for _i, _w in zip([239, 257, 258, 259, 260, 261, 262, 263, 264, 265, 266, 267, 268, 272, 275], [0.0, 0.0, 0.8317, 0.07186, 0.0, 0.8231, 0.06289, 0.0, 0.8248, 0.0, 0.0, 0.8711, 0.0, 0.0, 0.0]): _vg.add([_i], _w, 'REPLACE')
_vg = ob_john_mesh.vertex_groups.new(name='DEF.Finger3rd-03.L')
for _i, _w in zip([229, 230, 231, 232, 236, 257, 258, 259, 261, 262, 264, 265, 266, 267, 268, 272, 274, 275, 276, 277], [0.9979, 0.9974, 0.9964, 0.996, 0.0, 0.0, 0.0, 0.9186, 0.0, 0.9292, 0.0, 0.8319, 0.8338, 0.0, 0.0, 0.0, 0.0, 0.0, 0.0, 0.0]): _vg.add([_i], _w, 'REPLACE')
_vg = ob_john_mesh.vertex_groups.new(name='DEF.Finger1st.L')
for _i, _w in zip([190, 191, 194, 195, 196, 197, 202, 213, 214, 245, 256, 281, 421, 423], [0.8595, 0.8758, 0.05532, 0.7084, 0.8812, 0.05058, 0.0779, 0.0359, 0.08873, 0.04878, 0.03329, 0.2054, 0.08669, 0.05538]): _vg.add([_i], _w, 'REPLACE')
_vg = ob_john_mesh.vertex_groups.new(name='DEF.Finger1st-01.L')
for _i, _w in zip([190, 191, 207, 214, 233, 234, 236, 237, 243, 245, 246, 247, 248, 249, 250, 251, 252, 254, 255, 256, 262, 264], [0.03483, 0.02268, 0.0, 0.0362, 0.0, 0.0, 0.0, 0.0, 0.0, 0.8873, 0.0, 0.0, 0.8824, 0.0, 0.0, 0.8111, 0.0868, 0.0, 0.063, 0.8996, 0.0, 0.0]): _vg.add([_i], _w, 'REPLACE')
_vg = ob_john_mesh.vertex_groups.new(name='DEF.Finger1st-02.L')
for _i, _w in zip([220, 242, 245, 246, 247, 248, 249, 250, 251, 252, 253, 254, 255, 256], [0.03947, 0.0, 0.0515, 0.8902, 0.0, 0.05366, 0.9037, 0.0, 0.08213, 0.8588, 0.4466, 0.09905, 0.8751, 0.04283]): _vg.add([_i], _w, 'REPLACE')
_vg = ob_john_mesh.vertex_groups.new(name='DEF.Finger1st-03.L')
for _i, _w in zip([217, 218, 219, 220, 234, 240, 242, 243, 246, 247, 249, 250, 252, 253, 254, 255], [0.9872, 0.9988, 0.9955, 0.9548, 0.0, 0.0, 0.0, 0.0, 0.0, 0.8407, 0.0, 0.8509, 0.0, 0.5491, 0.8971, 0.0]): _vg.add([_i], _w, 'REPLACE')
_vg = ob_john_mesh.vertex_groups.new(name='DEF.Finger4th.L')
for _i, _w in zip([187, 188, 193, 194, 197, 198, 215, 216, 269, 281, 282, 414, 417, 418], [0.1007, 0.8222, 0.7612, 0.04145, 0.1896, 0.9417, 0.09249, 0.003234, 0.0547, 0.042, 0.7269, 0.0947, 0.114, 0.02492]): _vg.add([_i], _w, 'REPLACE')
_vg = ob_john_mesh.vertex_groups.new(name='DEF.Finger4th-01.L')
for _i, _w in zip([187, 188, 193, 215, 216, 269, 270, 272, 273, 275, 276, 279, 280], [0.8324, 0.1131, 0.05954, 0.06978, 0.09505, 0.8778, 0.07521, 0.8082, 0.07035, 0.7446, 0.1141, 0.05478, 0.9052]): _vg.add([_i], _w, 'REPLACE')
_vg = ob_john_mesh.vertex_groups.new(name='DEF.Finger4th-02.L')
for _i, _w in zip([253, 259, 269, 270, 271, 272, 273, 274, 275, 276, 277, 278, 279, 280], [0.0, 0.0, 0.03577, 0.8731, 0.0, 0.08313, 0.8272, 0.06482, 0.1293, 0.7247, 0.0, 0.0, 0.8771, 0.08242]): _vg.add([_i], _w, 'REPLACE')
_vg = ob_john_mesh.vertex_groups.new(name='DEF.Finger4th-03.L')
for _i, _w in zip([221, 222, 223, 224, 258, 266, 267, 270, 271, 273, 274, 276, 277, 278, 279], [0.9968, 0.9983, 0.997, 0.9943, 0.0, 0.0, 0.0, 0.0, 0.9273, 0.0, 0.9287, 0.0, 0.8388, 0.828, 0.0]): _vg.add([_i], _w, 'REPLACE')
_vg = ob_john_mesh.vertex_groups.new(name='DEF.Thumbs-01.L')
for _i, _w in zip([195, 199, 200, 201, 202, 420, 421, 422, 423, 425], [0.04499, 0.8029, 0.4937, 0.06829, 0.05151, 0.006382, 0.08839, 0.0834, 0.5484, 0.06201]): _vg.add([_i], _w, 'REPLACE')
_vg = ob_john_mesh.vertex_groups.new(name='DEF.Thumbs-02.L')
for _i, _w in zip([194, 195, 199, 200, 201, 202, 203, 204, 205, 206, 207, 208, 210, 211], [0.06822, 0.1141, 0.1345, 0.4824, 0.8385, 0.8855, 0.8532, 0.8969, 0.9492, 0.9216, 0.1183, 0.1347, 0.05645, 0.09076]): _vg.add([_i], _w, 'REPLACE')
_vg = ob_john_mesh.vertex_groups.new(name='DEF.Thumbs-03.L')
for _i, _w in zip([203, 204, 205, 206, 207, 208, 209, 210, 211, 212], [0.1204, 0.08466, 0.01548, 0.04356, 0.8793, 0.862, 0.9972, 0.9418, 0.9073, 0.9808]): _vg.add([_i], _w, 'REPLACE')
_vg = ob_john_mesh.vertex_groups.new(name='DEF.SHOULDER.R')
for _i, _w in zip([304, 308, 338, 340], [0.07073, 0.02727, 0.2109, 0.02971]): _vg.add([_i], _w, 'REPLACE')
_vg = ob_john_mesh.vertex_groups.new(name='DEF.UpArm.R')
_vg = ob_john_mesh.vertex_groups.new(name='DEF.ForArm.R')
_vg = ob_john_mesh.vertex_groups.new(name='DEF.Hand.R')
_vg = ob_john_mesh.vertex_groups.new(name='DEF.Finger2nd.R')
_vg = ob_john_mesh.vertex_groups.new(name='DEF.Finger2nd-01.R')
_vg = ob_john_mesh.vertex_groups.new(name='DEF.Finger2nd-02.R')
_vg = ob_john_mesh.vertex_groups.new(name='DEF.Finger2nd-03.R')
_vg = ob_john_mesh.vertex_groups.new(name='DEF.Finger3rd.R')
_vg = ob_john_mesh.vertex_groups.new(name='DEF.Finger3rd-01.R')
_vg = ob_john_mesh.vertex_groups.new(name='DEF.Finger3rd-02.R')
_vg = ob_john_mesh.vertex_groups.new(name='DEF.Finger3rd-03.R')
_vg = ob_john_mesh.vertex_groups.new(name='DEF.Finger1st.R')
_vg = ob_john_mesh.vertex_groups.new(name='DEF.Finger1st-01.R')
_vg = ob_john_mesh.vertex_groups.new(name='DEF.Finger1st-02.R')
_vg = ob_john_mesh.vertex_groups.new(name='DEF.Finger1st-03.R')
_vg = ob_john_mesh.vertex_groups.new(name='DEF.Finger4th.R')
_vg = ob_john_mesh.vertex_groups.new(name='DEF.Finger4th-01.R')
_vg = ob_john_mesh.vertex_groups.new(name='DEF.Finger4th-02.R')
_vg = ob_john_mesh.vertex_groups.new(name='DEF.Finger4th-03.R')
_vg = ob_john_mesh.vertex_groups.new(name='DEF.Thumbs-01.R')
_vg = ob_john_mesh.vertex_groups.new(name='DEF.Thumbs-02.R')
_vg = ob_john_mesh.vertex_groups.new(name='DEF.Thumbs-03.R')
_vg = ob_john_mesh.vertex_groups.new(name='DEF.THIG.L')
for _i, _w in zip([0, 2, 6, 7, 11, 13, 14, 16, 20, 21, 28, 29, 30, 31, 32, 33, 34, 35, 36, 37, 38, 39, 41, 47, 48, 49, 52, 54, 58, 59, 60, 61, 62, 63, 64, 67, 69, 74, 79, 80, 81, 82, 83, 84, 85, 86, 172, 173, 174, 176, 303, 310, 364, 365, 366, 367, 368, 369, 370, 371, 372, 373, 374, 375, 376, 377, 378, 379, 382], [0.1167, 0.161, 0.0, 0.1436, 0.1266, 0.4726, 0.1853, 0.0, 0.0, 0.0, 0.6511, 0.6315, 0.9701, 0.9483, 0.9869, 0.9812, 0.8355, 0.7597, 0.9752, 0.9632, 0.0, 0.0, 0.01183, 0.1638, 0.1235, 0.0, 0.1638, 0.07063, 0.6979, 0.9835, 0.9653, 0.9012, 0.9434, 0.0, 0.0, 0.12, 0.1473, 0.201, 0.533, 0.5193, 0.9624, 0.9895, 0.9802, 0.7758, 0.0, 0.004234, 0.1208, 0.1348, 0.0, 0.06917, 0.1906, 0.0003925, 0.0, 0.8666, 0.0, 0.8441, 0.0, 0.8578, 0.0, 0.8699, 0.8381, 0.0, 0.8409, 0.0, 0.9109, 0.0, 0.8528, 0.0, 0.08595]): _vg.add([_i], _w, 'REPLACE')
_vg = ob_john_mesh.vertex_groups.new(name='DEF.SHINE.L')
for _i, _w in zip([26, 27, 28, 29, 38, 39, 40, 41, 42, 43, 44, 45, 58, 63, 64, 65, 66, 77, 78, 79, 80, 85, 86, 87, 88, 89, 135, 136, 137, 138, 139, 140, 141, 142, 143, 144, 145, 146, 147, 148, 149, 150, 151, 152, 160, 161, 162, 349, 350, 351, 352, 353, 354, 355, 356, 357, 358, 359, 360, 361, 362, 363, 364, 365, 366, 367, 368, 369, 370, 371, 372, 373, 374, 375, 376, 377, 378, 379, 434, 435], [0.8319, 0.7931, 0.2942, 0.3541, 0.9786, 0.9831, 0.9812, 0.969, 0.9966, 0.9986, 0.9987, 0.9987, 0.3007, 0.9826, 0.9795, 0.9983, 0.9982, 0.9366, 0.7253, 0.3962, 0.4208, 0.9787, 0.9728, 0.9974, 0.9994, 0.0, 0.0, 0.0, 0.0, 0.0, 0.0, 0.0, 0.0, 0.0, 0.0, 0.0, 0.0, 0.0, 0.0, 0.0, 0.0, 0.0, 0.0, 0.0, 0.0, 0.0, 0.0, 0.0, 0.8739, 0.0, 0.0, 0.8997, 0.0, 0.9672, 0.8823, 0.0, 0.9576, 0.0, 0.9178, 0.0, 0.9683, 0.0, 0.8254, 0.0, 0.8159, 0.0, 0.6722, 0.0, 0.785, 0.0, 0.0, 0.7326, 0.0, 0.8195, 0.0, 0.7873, 0.0, 0.6998, 0.8291, 0.746]): _vg.add([_i], _w, 'REPLACE')
_vg = ob_john_mesh.vertex_groups.new(name='DEF.Foot.L')
for _i, _w in zip([26, 27, 77, 78, 89, 135, 136, 137, 138, 139, 140, 141, 142, 143, 144, 145, 146, 147, 148, 149, 150, 151, 152, 153, 154, 156, 157, 158, 159, 160, 161, 162, 163, 349, 350, 351, 352, 353, 354, 355, 356, 357, 358, 359, 360, 361, 362, 363, 426, 427, 428, 429, 430, 431, 432, 433, 434, 435], [0.1331, 0.1031, 0.0, 0.2218, 0.9396, 0.9185, 0.8614, 0.9314, 0.9334, 0.8436, 0.8785, 0.9132, 0.9389, 0.916, 0.9495, 0.8715, 0.8689, 0.7499, 0.6121, 0.624, 0.9959, 0.9791, 0.984, 0.09021, 0.007268, 0.0962, 0.04226, 0.04332, 0.9636, 0.9773, 0.8964, 0.8979, 0.8375, 0.8871, 0.0, 0.4816, 0.9366, 0.0, 0.4672, 0.0, 0.0, 0.9366, 0.0, 0.447, 0.0, 0.6771, 0.0, 0.7762, 0.8723, 0.5067, 0.8521, 0.5209, 0.05634, 0.9048, 0.952, 0.9092, 0.04883, 0.1991]): _vg.add([_i], _w, 'REPLACE')
_vg = ob_john_mesh.vertex_groups.new(name='DEF.Toe.L')
for _i, _w in zip([137, 138, 142, 150, 151, 152, 153, 154, 155, 156, 157, 158, 159, 160, 161, 162, 163, 426, 427, 428, 429, 430, 431, 432, 433], [0.0, 0.0, 0.0, 0.0, 0.0, 0.0, 0.9097, 0.9713, 0.9943, 0.9037, 0.9538, 0.9533, 0.0, 0.0, 0.0, 0.0, 0.04168, 0.1268, 0.4928, 0.1468, 0.468, 0.9436, 0.09407, 0.0454, 0.09011]): _vg.add([_i], _w, 'REPLACE')
_vg = ob_john_mesh.vertex_groups.new(name='DEF.SHINE.R')
_vg = ob_john_mesh.vertex_groups.new(name='DEF.Foot.R')
_vg = ob_john_mesh.vertex_groups.new(name='DEF.Toe.R')
_vg = ob_john_mesh.vertex_groups.new(name='DEF.THIG.R')
_m = ob_john_mesh.modifiers.new('Mirror', 'MIRROR')
_m.use_clip = True
_m = ob_john_mesh.modifiers.new('Armature', 'ARMATURE')
_m.object = ob_john_rig
_m = ob_john_mesh.modifiers.new('EdgeSplit', 'EDGE_SPLIT')
_m.split_angle = 0.7854
_m.use_edge_angle = False
ob_john_rig.location = (0.0, 0.0, 0.0)
ob_john_rig.rotation_euler = (0.0, -0.0, 3.142)
ob_john_rig.display_type = 'WIRE'
ob_john_rig.show_in_front = True
ob_john_rig.lineart.crease_threshold = 0.0

# ---- collection membership
col_john.objects.link(ob_john_mesh)
col_john.objects.link(ob_john_rig)

# ---- scene / render settings (as saved in the file)
scene.frame_start = 1; scene.frame_end = 250; scene.frame_set(0)
scene.render.engine = 'BLENDER_EEVEE_NEXT'
scene.cycles.use_denoising = False
scene.cycles.samples = 128
scene.cycles.sampling_pattern = 'TABULATED_SOBOL'
scene.cycles.use_adaptive_sampling = False
scene.cycles.use_light_tree = False
scene.view_settings.view_transform = 'Filmic'
bpy.context.view_layer.update()

# ---- added for rendering (the .blend has no active camera and no usable light): camera, sun
cam_auto = bpy.data.cameras.new('AutoCamera')
cam_auto.lens = 50.0
cam_auto.sensor_width = 36.0
cam_auto.clip_end = 1000.0
ob_auto_camera = bpy.data.objects.new('AutoCamera', cam_auto)
scene.collection.objects.link(ob_auto_camera)
ob_auto_camera.location = (1.41121, -1.68247, 1.62598)
ob_auto_camera.rotation_euler = (1.09748, -7.21219e-08, 0.694738)
scene.camera = ob_auto_camera
light_auto_sun = bpy.data.lights.new('AutoSun', 'SUN')
light_auto_sun.energy = 3.0
light_auto_sun.angle = 0.0523599
ob_auto_sun = bpy.data.objects.new('AutoSun', light_auto_sun)
scene.collection.objects.link(ob_auto_sun)
ob_auto_sun.rotation_euler = (0.872665, 0.174533, 0.523599)
bpy.context.view_layer.update()
